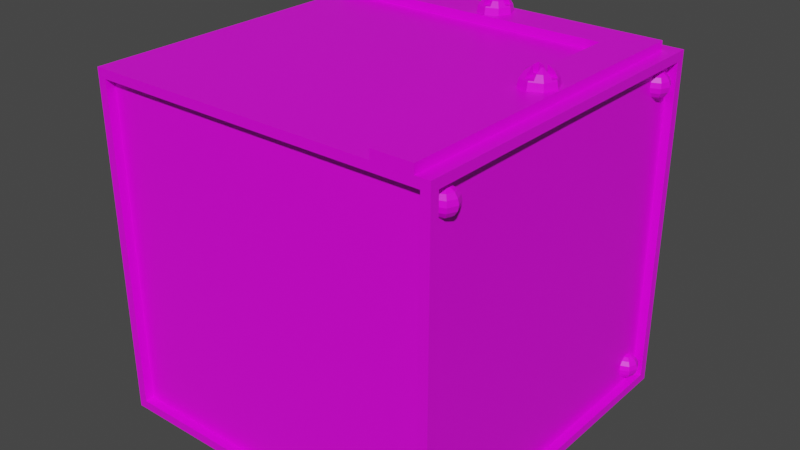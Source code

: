 # Source: machine_tile3.blend  (saved by Blender 3.2.14; exported with 4.5.12 LTS)
import bpy
from mathutils import Matrix  # noqa: F401  (used for matrix-valued properties, if any)

bpy.ops.wm.read_factory_settings(use_empty=True)
scene = bpy.context.scene
scene.name = 'Scene'

# ---- collections
col_collection = bpy.data.collections.new('Collection'); scene.collection.children.link(col_collection)

# ---- images (referenced by path relative to the original .blend; pixels are not part of the script)
import os
ASSET_DIR = os.environ.get("B2B_ASSET_DIR", "")  # directory of the original .blend (textures are referenced by path, not embedded)
HERE = os.path.dirname(os.path.abspath(__file__))  # packed textures are extracted next to this script under _unpacked/

def load_image(name, relpath, width, height, colorspace="sRGB"):
    """Load a texture the original file referenced (path relative to the .blend, or extracted next to this script)."""
    p = next((c for c in (os.path.join(HERE, relpath), os.path.join(ASSET_DIR, relpath)) if relpath and os.path.exists(c)), "")
    if p:
        img = bpy.data.images.load(p, check_existing=True)
        img.name = name
    else:  # same state as the original file: an image datablock whose file is absent (Cycles renders it pink)
        img = bpy.data.images.new(name, width, height)
        img.source = "FILE"
        img.filepath = "//" + (relpath or name)
    img.colorspace_settings.name = colorspace
    return img
img_carry_vault_tex_png = load_image('carry_vault_tex.png', 'carry_vault_tex.png', 1024, 1024, 'sRGB')

# ---- materials (node trees are filled in below, after node groups)
mat_carry_vault_material = bpy.data.materials.new('carry_vault_material')
mat_carry_vault_material.alpha_threshold = 0.0
mat_carry_vault_material.use_transparent_shadow = False
mat_carry_vault_material.line_color = (0.0, 0.0, 0.0, 1.0)

# ---- material node trees
mat_carry_vault_material.use_nodes = True; mat_carry_vault_material.node_tree.nodes.clear()
_N = mat_carry_vault_material.node_tree.nodes; _L = mat_carry_vault_material.node_tree.links
n0 = _N.new('ShaderNodeOutputMaterial'); n0.name = 'Material Output'; n0.location = (300, 300)
n1 = _N.new('ShaderNodeBsdfPrincipled'); n1.name = 'Principled BSDF'; n1.location = (10, 300)
n1.distribution = 'GGX'
n1.subsurface_method = 'RANDOM_WALK_SKIN'
n1.inputs[2].default_value = 0.4
n1.inputs[3].default_value = 1.45
n1.inputs[27].default_value = (0.0, 0.0, 0.0, 1.0)
n1.inputs[28].default_value = 1.0
n2 = _N.new('ShaderNodeTexImage'); n2.name = '画像テクスチャ'; n2.location = (-280, 280)
n2.image = img_carry_vault_tex_png
_L.new(n1.outputs[0], n0.inputs[0])
_L.new(n2.outputs[0], n1.inputs[0])
n0.is_active_output = True

# ---- world
world_world = bpy.data.worlds.new('World'); scene.world = world_world
world_world.use_nodes = True; world_world.node_tree.nodes.clear()
_N = world_world.node_tree.nodes; _L = world_world.node_tree.links
n0 = _N.new('ShaderNodeOutputWorld'); n0.name = 'World Output'; n0.location = (300, 300)
n1 = _N.new('ShaderNodeBackground'); n1.name = 'Background'; n1.location = (10, 300)
n1.inputs[0].default_value = (0.05088, 0.05088, 0.05088, 1.0)
_L.new(n1.outputs[0], n0.inputs[0])
n0.is_active_output = True
world_world.color = (0.05088, 0.05088, 0.05088)
world_world.use_sun_shadow = False
world_world.sun_shadow_jitter_overblur = 0.0

# ---- meshes
me_cube = bpy.data.meshes.new('Cube')
me_cube.from_pydata([(1.0, -1.0, -1.95), (0.0, -1.0, -1.95), (1.0, 0.0, -1.95), (0.0, 0.0, -1.95), (0.7, 0.0, 0.05), (0.7, -0.92, 0.05), (0.0, 0.0, 0.0), (0.7, 0.0, 0.0), (0.0, -0.92, 0.0), (0.7, -0.92, 0.0), (0.92, 0.0, 0.05), (0.92, -0.92, 0.05), (1.0, 0.0, 0.0), (1.0, -1.0, 0.0), (0.0, -1.0, 0.0), (0.92, 0.0, 0.0), (0.92, -0.92, 0.0), (0.0, -1.0, -1.9), (0.0, -1.0, -0.05), (0.95, -1.0, -0.05), (0.95, -1.0, -1.9), (0.0, -0.95, -1.9), (0.0, -0.95, -0.05), (0.95, -0.95, -0.05), (0.95, -0.95, -1.9), (0.95, 0.0, -0.04873), (0.95, -0.95, -0.05127), (0.95, 0.0, -1.9), (0.95, -0.95, -1.9), (1.0, -0.95, -1.9), (1.0, -0.95, -0.05127), (1.0, 0.0, -0.04873), (1.0, 0.0, -1.9), (0.95, -0.8231, -0.08484), (0.95, -0.8003, -0.1001), (0.95, -0.785, -0.123), (0.95, -0.7796, -0.15), (0.95, -0.785, -0.177), (0.95, -0.8003, -0.1999), (0.95, -0.8231, -0.2152), (0.9691, -0.831, -0.08484), (0.9853, -0.8149, -0.1001), (0.9961, -0.8041, -0.123), (0.9999, -0.8003, -0.15), (0.9961, -0.8041, -0.177), (0.9853, -0.8149, -0.1999), (0.9691, -0.831, -0.2152), (0.977, -0.8501, -0.08484), (0.9999, -0.8501, -0.1001), (1.015, -0.8501, -0.123), (1.021, -0.8501, -0.15), (1.015, -0.8501, -0.177), (0.9999, -0.8501, -0.1999), (0.977, -0.8501, -0.2152), (0.9691, -0.8692, -0.08484), (0.9853, -0.8854, -0.1001), (0.9961, -0.8962, -0.123), (0.9999, -0.9, -0.15), (0.9961, -0.8962, -0.177), (0.9853, -0.8854, -0.1999), (0.9691, -0.8692, -0.2152), (0.95, -0.8771, -0.08484), (0.95, -0.9, -0.1001), (0.95, -0.9153, -0.123), (0.95, -0.9207, -0.15), (0.95, -0.9153, -0.177), (0.95, -0.9, -0.1999), (0.95, -0.8771, -0.2152), (0.95, -0.8501, -0.07947), (0.95, -0.8501, -0.2205), (0.95, -0.8501, -0.15), (0.95, -0.823, -1.735), (0.95, -0.8001, -1.75), (0.95, -0.7848, -1.773), (0.95, -0.7795, -1.8), (0.95, -0.7848, -1.827), (0.95, -0.8001, -1.85), (0.95, -0.823, -1.865), (0.9691, -0.8309, -1.735), (0.9853, -0.8147, -1.75), (0.9961, -0.8039, -1.773), (0.9999, -0.8001, -1.8), (0.9961, -0.8039, -1.827), (0.9853, -0.8147, -1.85), (0.9691, -0.8309, -1.865), (0.977, -0.85, -1.735), (0.9999, -0.85, -1.75), (1.015, -0.85, -1.773), (1.021, -0.85, -1.8), (1.015, -0.85, -1.827), (0.9999, -0.85, -1.85), (0.977, -0.85, -1.865), (0.9691, -0.8691, -1.735), (0.9853, -0.8853, -1.75), (0.9961, -0.8961, -1.773), (0.9999, -0.8999, -1.8), (0.9961, -0.8961, -1.827), (0.9853, -0.8853, -1.85), (0.9691, -0.8691, -1.865), (0.95, -0.877, -1.735), (0.95, -0.8999, -1.75), (0.95, -0.9152, -1.773), (0.95, -0.9205, -1.8), (0.95, -0.9152, -1.827), (0.95, -0.8999, -1.85), (0.95, -0.877, -1.865), (0.95, -0.85, -1.729), (0.9309, -0.8691, -1.735), (0.9147, -0.8853, -1.75), (0.9039, -0.8961, -1.773), (0.9001, -0.8999, -1.8), (0.9039, -0.8961, -1.827), (0.9147, -0.8853, -1.85), (0.9309, -0.8691, -1.865), (0.923, -0.85, -1.735), (0.9001, -0.85, -1.75), (0.8848, -0.85, -1.773), (0.8795, -0.85, -1.8), (0.8848, -0.85, -1.827), (0.9001, -0.85, -1.85), (0.923, -0.85, -1.865), (0.95, -0.85, -1.871), (0.9309, -0.8309, -1.735), (0.9147, -0.8147, -1.75), (0.9039, -0.8039, -1.773), (0.9001, -0.8001, -1.8), (0.9039, -0.8039, -1.827), (0.9147, -0.8147, -1.85), (0.9309, -0.8309, -1.865), (-1.0, -1.0, -1.95), (-1.0, 0.0, -1.95), (-1.0, 0.92, 0.05), (-0.92, 0.0, 0.0), (-0.92, -0.92, 0.0), (-0.92, 0.7, 0.0), (-1.0, 0.0, 0.0), (-1.0, -1.0, 0.0), (0.7, -1.0, 0.0), (0.92, -1.0, 0.0), (-0.95, -1.0, -0.05), (-0.95, -1.0, -1.9), (-0.95, -0.95, -0.05), (-0.95, -0.95, -1.9), (-0.95, 0.0, -0.04873), (-0.95, -0.95, -0.05127), (-0.95, 0.0, -1.9), (-0.95, -0.95, -1.9), (-1.0, -0.95, -1.9), (-1.0, -0.95, -0.05127), (-1.0, 0.0, -0.04873), (-1.0, 0.0, -1.9), (1.0, 1.0, -1.95), (0.7878, 0.02305, 0.09454), (0.0, 1.0, -1.95), (0.7878, -0.0217, 0.09454), (0.8326, 0.02305, 0.09454), (0.8099, -0.09266, 0.08858), (0.8326, -0.0217, 0.09454), (0.8099, -0.1003, 0.05034), (0.8099, -0.0003454, 0.05034), (0.8369, -0.02738, 0.1427), (0.8599, -0.05031, 0.121), (0.8752, -0.06562, 0.08858), (0.8806, -0.071, 0.05034), (0.9022, -0.0003453, 0.08858), (0.9098, -0.0003453, 0.05034), (0.8369, 0.02669, 0.1427), (0.8599, 0.04962, 0.121), (0.8752, 0.06493, 0.08858), (0.8806, 0.07031, 0.05034), (0.8099, 0.09197, 0.08858), (0.8099, 0.09958, 0.05034), (0.7829, 0.02669, 0.1427), (0.7599, 0.04962, 0.121), (0.7446, 0.06493, 0.08858), (0.7393, 0.07031, 0.05034), (0.7176, -0.0003453, 0.08858), (0.71, -0.0003453, 0.05034), (0.7829, -0.02738, 0.1427), (0.7599, -0.05031, 0.121), (0.7446, -0.06562, 0.08858), (0.7393, -0.071, 0.05034), (0.0, 0.7, 0.05), (0.7, 0.7, 0.05), (0.0, 0.7, 0.0), (0.7, 0.7, 0.0), (0.0, 0.92, 0.05), (0.92, 0.92, 0.05), (1.0, 1.0, 0.0), (0.0, 1.0, 0.0), (0.0, 0.92, 0.0), (0.92, 0.92, 0.0), (0.8099, -0.08867, 0.09454), (0.8326, -0.06162, 0.121), (0.8326, -0.0793, 0.09454), (0.8326, -0.02921, 0.1427), (0.8326, -0.02299, 0.1439), (0.8326, -0.0217, 0.144), (0.8393, -0.0217, 0.1427), (0.8717, -0.0217, 0.121), (0.8894, -0.0217, 0.09454), (0.8982, -0.0003453, 0.09454), (0.8385, 0.02305, 0.1427), (0.8709, 0.02305, 0.121), (0.8885, 0.02305, 0.09454), (0.8333, 0.02305, 0.1437), (0.8326, 0.06093, 0.121), (0.8326, 0.07861, 0.09454), (0.8099, 0.08798, 0.09454), (0.8326, 0.02851, 0.1427), (0.8326, 0.02305, 0.1437), (0.7878, 0.06115, 0.121), (0.7878, 0.07883, 0.09454), (0.7865, 0.02305, 0.1437), (0.7878, 0.02874, 0.1427), (0.7878, 0.02305, 0.1438), (0.7814, 0.02305, 0.1427), (0.7489, 0.02305, 0.121), (0.7313, 0.02305, 0.09454), (0.7216, -0.0003453, 0.09454), (0.7805, -0.0217, 0.1427), (0.7481, -0.0217, 0.121), (0.7304, -0.0217, 0.09454), (0.7878, -0.02245, 0.144), (0.7878, -0.0217, 0.1441), (0.7878, -0.06184, 0.121), (0.7878, -0.07952, 0.09454), (0.7878, -0.02943, 0.1427), (0.0, 1.0, -1.9), (0.0, 1.0, -0.05), (0.95, 1.0, -0.05), (0.95, 1.0, -1.9), (0.0, 0.95, -1.9), (0.0, 0.95, -0.05), (0.95, 0.95, -0.05), (0.95, 0.95, -1.9), (0.95, 0.95, -0.05127), (0.95, 0.95, -1.9), (1.0, 0.95, -1.9), (1.0, 0.95, -0.05127), (0.877, 0.95, -0.08484), (0.8999, 0.95, -0.1001), (0.9152, 0.95, -0.123), (0.9205, 0.95, -0.15), (0.9152, 0.95, -0.177), (0.8999, 0.95, -0.1999), (0.877, 0.95, -0.2152), (0.8691, 0.9691, -0.08484), (0.8853, 0.9853, -0.1001), (0.8961, 0.9961, -0.123), (0.8999, 0.9999, -0.15), (0.8961, 0.9961, -0.177), (0.8853, 0.9853, -0.1999), (0.8691, 0.9691, -0.2152), (0.85, 0.977, -0.08484), (0.85, 0.9999, -0.1001), (0.85, 1.015, -0.123), (0.85, 1.021, -0.15), (0.85, 1.015, -0.177), (0.85, 0.9999, -0.1999), (0.85, 0.977, -0.2152), (0.85, 0.95, -0.07947), (0.8309, 0.9691, -0.08484), (0.8147, 0.9853, -0.1001), (0.8039, 0.9961, -0.123), (0.8001, 0.9999, -0.15), (0.8039, 0.9961, -0.177), (0.8147, 0.9853, -0.1999), (0.8309, 0.9691, -0.2152), (0.823, 0.95, -0.08484), (0.8001, 0.95, -0.1001), (0.7848, 0.95, -0.123), (0.7795, 0.95, -0.15), (0.7848, 0.95, -0.177), (0.8001, 0.95, -0.1999), (0.823, 0.95, -0.2152), (0.85, 0.95, -0.2205), (0.85, 0.923, -1.735), (0.85, 0.9001, -1.75), (0.85, 0.8848, -1.773), (0.85, 0.8795, -1.8), (0.85, 0.8848, -1.827), (0.85, 0.9001, -1.85), (0.85, 0.923, -1.865), (0.8691, 0.9309, -1.735), (0.8853, 0.9147, -1.75), (0.8961, 0.9039, -1.773), (0.8999, 0.9001, -1.8), (0.8961, 0.9039, -1.827), (0.8853, 0.9147, -1.85), (0.8691, 0.9309, -1.865), (0.877, 0.95, -1.735), (0.8999, 0.95, -1.75), (0.9152, 0.95, -1.773), (0.9205, 0.95, -1.8), (0.9152, 0.95, -1.827), (0.8999, 0.95, -1.85), (0.877, 0.95, -1.865), (0.8691, 0.9691, -1.735), (0.8853, 0.9853, -1.75), (0.8961, 0.9961, -1.773), (0.8999, 0.9999, -1.8), (0.8961, 0.9961, -1.827), (0.8853, 0.9853, -1.85), (0.8691, 0.9691, -1.865), (0.85, 0.977, -1.735), (0.85, 0.9999, -1.75), (0.85, 1.015, -1.773), (0.85, 1.021, -1.8), (0.85, 1.015, -1.827), (0.85, 0.9999, -1.85), (0.85, 0.977, -1.865), (0.85, 0.95, -1.729), (0.8309, 0.9691, -1.735), (0.8147, 0.9853, -1.75), (0.8039, 0.9961, -1.773), (0.8001, 0.9999, -1.8), (0.8039, 0.9961, -1.827), (0.8147, 0.9853, -1.85), (0.8309, 0.9691, -1.865), (0.823, 0.95, -1.735), (0.8001, 0.95, -1.75), (0.7848, 0.95, -1.773), (0.7795, 0.95, -1.8), (0.7848, 0.95, -1.827), (0.8001, 0.95, -1.85), (0.823, 0.95, -1.865), (0.85, 0.95, -1.871), (0.8309, 0.9309, -1.735), (0.8147, 0.9147, -1.75), (0.8039, 0.9039, -1.773), (0.8001, 0.9001, -1.8), (0.8039, 0.9039, -1.827), (0.8147, 0.9147, -1.85), (0.8309, 0.9309, -1.865), (0.95, 0.8231, -0.08484), (0.95, 0.8003, -0.1001), (0.95, 0.785, -0.123), (0.95, 0.7796, -0.15), (0.95, 0.785, -0.177), (0.95, 0.8003, -0.1999), (0.95, 0.8231, -0.2152), (0.9691, 0.831, -0.08484), (0.9853, 0.8149, -0.1001), (0.9961, 0.8041, -0.123), (0.9999, 0.8003, -0.15), (0.9961, 0.8041, -0.177), (0.9853, 0.8149, -0.1999), (0.9691, 0.831, -0.2152), (0.977, 0.8501, -0.08484), (0.9999, 0.8501, -0.1001), (1.015, 0.8501, -0.123), (1.021, 0.8501, -0.15), (1.015, 0.8501, -0.177), (0.9999, 0.8501, -0.1999), (0.977, 0.8501, -0.2152), (0.9691, 0.8692, -0.08484), (0.9853, 0.8854, -0.1001), (0.9961, 0.8962, -0.123), (0.9999, 0.9, -0.15), (0.9961, 0.8962, -0.177), (0.9853, 0.8854, -0.1999), (0.9691, 0.8692, -0.2152), (0.95, 0.8771, -0.08484), (0.95, 0.9, -0.1001), (0.95, 0.9153, -0.123), (0.95, 0.9207, -0.15), (0.95, 0.9153, -0.177), (0.95, 0.9, -0.1999), (0.95, 0.8771, -0.2152), (0.95, 0.8501, -0.07947), (0.95, 0.8501, -0.2205), (0.85, 0.95, -0.15), (0.95, 0.8501, -0.15), (0.95, 0.823, -1.735), (0.95, 0.8001, -1.75), (0.95, 0.7848, -1.773), (0.95, 0.7795, -1.8), (0.95, 0.7848, -1.827), (0.95, 0.8001, -1.85), (0.95, 0.823, -1.865), (0.9691, 0.8309, -1.735), (0.9853, 0.8147, -1.75), (0.9961, 0.8039, -1.773), (0.9999, 0.8001, -1.8), (0.9961, 0.8039, -1.827), (0.9853, 0.8147, -1.85), (0.9691, 0.8309, -1.865), (0.977, 0.85, -1.735), (0.9999, 0.85, -1.75), (1.015, 0.85, -1.773), (1.021, 0.85, -1.8), (1.015, 0.85, -1.827), (0.9999, 0.85, -1.85), (0.977, 0.85, -1.865), (0.9691, 0.8691, -1.735), (0.9853, 0.8853, -1.75), (0.9961, 0.8961, -1.773), (0.9999, 0.8999, -1.8), (0.9961, 0.8961, -1.827), (0.9853, 0.8853, -1.85), (0.9691, 0.8691, -1.865), (0.95, 0.877, -1.735), (0.95, 0.8999, -1.75), (0.95, 0.9152, -1.773), (0.95, 0.9205, -1.8), (0.95, 0.9152, -1.827), (0.95, 0.8999, -1.85), (0.95, 0.877, -1.865), (0.95, 0.85, -1.729), (0.9309, 0.8691, -1.735), (0.9147, 0.8853, -1.75), (0.9039, 0.8961, -1.773), (0.9001, 0.8999, -1.8), (0.9039, 0.8961, -1.827), (0.9147, 0.8853, -1.85), (0.9309, 0.8691, -1.865), (0.923, 0.85, -1.735), (0.9001, 0.85, -1.75), (0.8848, 0.85, -1.773), (0.8795, 0.85, -1.8), (0.8848, 0.85, -1.827), (0.9001, 0.85, -1.85), (0.923, 0.85, -1.865), (0.95, 0.85, -1.871), (0.9309, 0.8309, -1.735), (0.9147, 0.8147, -1.75), (0.9039, 0.8039, -1.773), (0.9001, 0.8001, -1.8), (0.9039, 0.8039, -1.827), (0.9147, 0.8147, -1.85), (0.9309, 0.8309, -1.865), (-1.0, 1.0, -1.95), (0.0222, 0.8331, 0.09454), (0.0222, 0.7883, 0.09454), (-0.02255, 0.8331, 0.09454), (9.022e-05, 0.7173, 0.08858), (-0.02255, 0.7883, 0.09454), (9.022e-05, 0.7097, 0.05034), (9.022e-05, 0.8097, 0.05034), (-0.02695, 0.7826, 0.1427), (-0.04987, 0.7597, 0.121), (-0.06519, 0.7444, 0.08858), (-0.07056, 0.739, 0.05034), (-0.09223, 0.8097, 0.08858), (-0.09983, 0.8097, 0.05034), (-0.02695, 0.8367, 0.1427), (-0.04987, 0.8596, 0.121), (-0.06519, 0.8749, 0.08858), (-0.07056, 0.8803, 0.05034), (9.022e-05, 0.902, 0.08858), (9.022e-05, 0.9096, 0.05034), (0.02713, 0.8367, 0.1427), (0.05005, 0.8596, 0.121), (0.06537, 0.8749, 0.08858), (0.07075, 0.8803, 0.05034), (0.09241, 0.8097, 0.08858), (0.1, 0.8097, 0.05034), (0.02713, 0.7826, 0.1427), (0.05005, 0.7597, 0.121), (0.06537, 0.7444, 0.08858), (0.07075, 0.739, 0.05034), (-0.92, 0.7, 0.05), (-1.0, 0.7, 0.05), (-0.92, 0.92, 0.05), (-1.0, 1.0, 0.0), (-0.92, 0.92, 0.0), (9.022e-05, 0.7213, 0.09454), (-0.02255, 0.7484, 0.121), (-0.02255, 0.7307, 0.09454), (-0.02255, 0.7808, 0.1427), (-0.02255, 0.787, 0.1439), (-0.02255, 0.7883, 0.144), (-0.0293, 0.7883, 0.1427), (-0.06172, 0.7883, 0.121), (-0.07939, 0.7883, 0.09454), (-0.08824, 0.8097, 0.09454), (-0.02846, 0.8331, 0.1427), (-0.06087, 0.8331, 0.121), (-0.07855, 0.8331, 0.09454), (-0.02331, 0.8331, 0.1437), (-0.02255, 0.8709, 0.121), (-0.02255, 0.8886, 0.09454), (9.022e-05, 0.898, 0.09454), (-0.02255, 0.8385, 0.1427), (-0.02255, 0.8331, 0.1437), (0.0222, 0.8712, 0.121), (0.0222, 0.8888, 0.09454), (0.02349, 0.8331, 0.1437), (0.0222, 0.8387, 0.1427), (0.0222, 0.8331, 0.1438), (0.02864, 0.8331, 0.1427), (0.06105, 0.8331, 0.121), (0.07873, 0.8331, 0.09454), (0.08842, 0.8097, 0.09454), (0.02948, 0.7883, 0.1427), (0.0619, 0.7883, 0.121), (0.07957, 0.7883, 0.09454), (0.0222, 0.7875, 0.144), (0.0222, 0.7883, 0.1441), (0.0222, 0.7482, 0.121), (0.0222, 0.7305, 0.09454), (0.0222, 0.7806, 0.1427), (-0.95, 1.0, -0.05), (-0.95, 1.0, -1.9), (-0.95, 0.95, -0.05), (-0.95, 0.95, -1.9), (-0.95, 0.95, -0.05127), (-0.95, 0.95, -1.9), (-1.0, 0.95, -1.9), (-1.0, 0.95, -0.05127), (-0.877, 0.95, -0.08484), (-0.8999, 0.95, -0.1001), (-0.9152, 0.95, -0.123), (-0.9205, 0.95, -0.15), (-0.9152, 0.95, -0.177), (-0.8999, 0.95, -0.1999), (-0.877, 0.95, -0.2152), (-0.8691, 0.9691, -0.08484), (-0.8853, 0.9853, -0.1001), (-0.8961, 0.9961, -0.123), (-0.8999, 0.9999, -0.15), (-0.8961, 0.9961, -0.177), (-0.8853, 0.9853, -0.1999), (-0.8691, 0.9691, -0.2152), (-0.85, 0.977, -0.08484), (-0.85, 0.9999, -0.1001), (-0.85, 1.015, -0.123), (-0.85, 1.021, -0.15), (-0.85, 1.015, -0.177), (-0.85, 0.9999, -0.1999), (-0.85, 0.977, -0.2152), (-0.85, 0.95, -0.07947), (-0.8309, 0.9691, -0.08484), (-0.8147, 0.9853, -0.1001), (-0.8039, 0.9961, -0.123), (-0.8001, 0.9999, -0.15), (-0.8039, 0.9961, -0.177), (-0.8147, 0.9853, -0.1999), (-0.8309, 0.9691, -0.2152), (-0.823, 0.95, -0.08484), (-0.8001, 0.95, -0.1001), (-0.7848, 0.95, -0.123), (-0.7795, 0.95, -0.15), (-0.7848, 0.95, -0.177), (-0.8001, 0.95, -0.1999), (-0.823, 0.95, -0.2152), (-0.85, 0.95, -0.2205), (-0.85, 0.923, -1.735), (-0.85, 0.9001, -1.75), (-0.85, 0.8848, -1.773), (-0.85, 0.8795, -1.8), (-0.85, 0.8848, -1.827), (-0.85, 0.9001, -1.85), (-0.85, 0.923, -1.865), (-0.8691, 0.9309, -1.735), (-0.8853, 0.9147, -1.75), (-0.8961, 0.9039, -1.773), (-0.8999, 0.9001, -1.8), (-0.8961, 0.9039, -1.827), (-0.8853, 0.9147, -1.85), (-0.8691, 0.9309, -1.865), (-0.877, 0.95, -1.735), (-0.8999, 0.95, -1.75), (-0.9152, 0.95, -1.773), (-0.9205, 0.95, -1.8), (-0.9152, 0.95, -1.827), (-0.8999, 0.95, -1.85), (-0.877, 0.95, -1.865), (-0.8691, 0.9691, -1.735), (-0.8853, 0.9853, -1.75), (-0.8961, 0.9961, -1.773), (-0.8999, 0.9999, -1.8), (-0.8961, 0.9961, -1.827), (-0.8853, 0.9853, -1.85), (-0.8691, 0.9691, -1.865), (-0.85, 0.977, -1.735), (-0.85, 0.9999, -1.75), (-0.85, 1.015, -1.773), (-0.85, 1.021, -1.8), (-0.85, 1.015, -1.827), (-0.85, 0.9999, -1.85), (-0.85, 0.977, -1.865), (-0.85, 0.95, -1.729), (-0.8309, 0.9691, -1.735), (-0.8147, 0.9853, -1.75), (-0.8039, 0.9961, -1.773), (-0.8001, 0.9999, -1.8), (-0.8039, 0.9961, -1.827), (-0.8147, 0.9853, -1.85), (-0.8309, 0.9691, -1.865), (-0.823, 0.95, -1.735), (-0.8001, 0.95, -1.75), (-0.7848, 0.95, -1.773), (-0.7795, 0.95, -1.8), (-0.7848, 0.95, -1.827), (-0.8001, 0.95, -1.85), (-0.823, 0.95, -1.865), (-0.85, 0.95, -1.871), (-0.8309, 0.9309, -1.735), (-0.8147, 0.9147, -1.75), (-0.8039, 0.9039, -1.773), (-0.8001, 0.9001, -1.8), (-0.8039, 0.9039, -1.827), (-0.8147, 0.9147, -1.85), (-0.8309, 0.9309, -1.865), (-0.85, 0.95, -0.15), (0.92, -1.0, 0.05), (0.7, -1.0, 0.05), (-1.0, 0.7, 0.0), (-1.0, 0.92, 0.0)], [], [(3, 2, 0, 1), (10, 11, 16, 15), (1, 0, 20, 17), (2, 32, 29, 0), (16, 13, 12, 15), (0, 13, 19, 20), (29, 30, 13, 0), (8, 9, 7, 6), (5, 4, 7, 9), (16, 138, 13), (11, 10, 4, 5), (13, 138, 137, 14, 18, 19), (13, 30, 31, 12), (17, 20, 24, 21), (21, 24, 23, 22), (19, 18, 22, 23), (20, 19, 23, 24), (31, 30, 26, 25), (30, 29, 28, 26), (25, 26, 28, 27), (29, 32, 27, 28), (38, 37, 44, 45), (36, 35, 42, 43), (34, 33, 40, 41), (39, 38, 45, 46), (37, 36, 43, 44), (35, 34, 41, 42), (33, 68, 40), (69, 39, 46), (46, 45, 52, 53), (44, 43, 50, 51), (42, 41, 48, 49), (40, 68, 47), (69, 46, 53), (45, 44, 51, 52), (43, 42, 49, 50), (41, 40, 47, 48), (49, 48, 55, 56), (47, 68, 54), (69, 53, 60), (52, 51, 58, 59), (50, 49, 56, 57), (48, 47, 54, 55), (53, 52, 59, 60), (51, 50, 57, 58), (69, 60, 67), (59, 58, 65, 66), (57, 56, 63, 64), (55, 54, 61, 62), (60, 59, 66, 67), (58, 57, 64, 65), (56, 55, 62, 63), (54, 68, 61), (35, 36, 70), (65, 64, 70), (36, 37, 70), (64, 63, 70), (62, 61, 70), (68, 33, 70), (63, 62, 70), (61, 68, 70), (33, 34, 70), (38, 39, 70), (69, 67, 70), (66, 65, 70), (37, 38, 70), (39, 69, 70), (67, 66, 70), (34, 35, 70), (76, 75, 82, 83), (74, 73, 80, 81), (72, 71, 78, 79), (77, 76, 83, 84), (75, 74, 81, 82), (73, 72, 79, 80), (71, 106, 78), (121, 77, 84), (84, 83, 90, 91), (82, 81, 88, 89), (80, 79, 86, 87), (78, 106, 85), (121, 84, 91), (83, 82, 89, 90), (81, 80, 87, 88), (79, 78, 85, 86), (87, 86, 93, 94), (85, 106, 92), (121, 91, 98), (90, 89, 96, 97), (88, 87, 94, 95), (86, 85, 92, 93), (91, 90, 97, 98), (89, 88, 95, 96), (121, 98, 105), (97, 96, 103, 104), (95, 94, 101, 102), (93, 92, 99, 100), (98, 97, 104, 105), (96, 95, 102, 103), (94, 93, 100, 101), (92, 106, 99), (100, 99, 107, 108), (105, 104, 112, 113), (103, 102, 110, 111), (101, 100, 108, 109), (99, 106, 107), (121, 105, 113), (104, 103, 111, 112), (102, 101, 109, 110), (113, 112, 119, 120), (111, 110, 117, 118), (109, 108, 115, 116), (107, 106, 114), (121, 113, 120), (112, 111, 118, 119), (110, 109, 116, 117), (108, 107, 114, 115), (114, 106, 122), (121, 120, 128), (119, 118, 126, 127), (117, 116, 124, 125), (115, 114, 122, 123), (120, 119, 127, 128), (118, 117, 125, 126), (116, 115, 123, 124), (127, 126, 75, 76), (125, 124, 73, 74), (123, 122, 71, 72), (128, 127, 76, 77), (126, 125, 74, 75), (124, 123, 72, 73), (122, 106, 71), (121, 128, 77), (3, 1, 129, 130), (137, 9, 8, 14), (1, 17, 140, 129), (130, 129, 147, 150), (133, 132, 135, 136), (129, 140, 139, 136), (147, 129, 136, 148), (8, 6, 132, 133), (187, 186, 182, 183), (136, 14, 8, 133), (136, 139, 18, 14), (136, 135, 149, 148), (17, 21, 142, 140), (21, 22, 141, 142), (139, 141, 22, 18), (140, 142, 141, 139), (149, 143, 144, 148), (148, 144, 146, 147), (143, 145, 146, 144), (147, 146, 145, 150), (3, 153, 151, 2), (10, 15, 191, 187), (175, 159, 177), (161, 193, 194, 192, 156, 162), (195, 160, 196), (181, 159, 158), (158, 163, 162, 156), (195, 193, 161, 160), (198, 197, 196, 160), (177, 159, 181), (163, 165, 164, 162), (199, 198, 160, 161), (163, 159, 165), (201, 200, 199, 161, 162, 164), (165, 169, 168, 164), (202, 203, 167, 166), (167, 203, 204, 201, 164, 168), (166, 205, 202), (153, 228, 231, 151), (208, 207, 206, 167, 168, 170), (166, 209, 210, 205), (169, 171, 170, 168), (206, 209, 166, 167), (171, 159, 175), (173, 211, 212, 208, 170, 174), (213, 215, 214, 172), (158, 159, 163), (171, 175, 174, 170), (172, 214, 211, 173), (2, 151, 238, 32), (175, 177, 176, 174), (173, 217, 216, 172), (165, 159, 169), (176, 219, 218, 217, 173, 174), (172, 216, 213), (177, 181, 180, 176), (220, 221, 179, 178), (169, 159, 171), (179, 221, 222, 219, 176, 180), (178, 223, 224, 220), (191, 15, 12, 188), (151, 231, 230, 188), (156, 192, 226, 225, 179, 180), (178, 227, 223), (238, 151, 188, 239), (181, 158, 156, 180), (179, 225, 227, 178), (182, 184, 185, 183), (184, 6, 7, 185), (183, 185, 7, 4), (10, 187, 183, 4), (188, 189, 190, 191), (187, 191, 190, 186), (188, 230, 229, 189), (188, 12, 31, 239), (196, 197, 157, 194, 193, 195), (154, 157, 155, 152), (219, 222, 154, 152, 218), (220, 224, 154, 222, 221), (152, 215, 213, 216, 217, 218), (197, 198, 199, 200, 157), (202, 205, 210, 155, 204, 203), (201, 204, 155, 157, 200), (226, 192, 194, 157, 154), (224, 223, 227, 225, 226, 154), (209, 206, 207, 155, 210), (212, 211, 214, 215, 152), (208, 212, 152, 155, 207), (228, 232, 235, 231), (232, 233, 234, 235), (230, 234, 233, 229), (231, 235, 234, 230), (31, 25, 236, 239), (239, 236, 237, 238), (25, 27, 237, 236), (238, 237, 27, 32), (242, 249, 248, 241), (240, 247, 261), (276, 253, 246), (245, 252, 251, 244), (243, 250, 249, 242), (241, 248, 247, 240), (246, 253, 252, 245), (244, 251, 250, 243), (276, 260, 253), (252, 259, 258, 251), (250, 257, 256, 249), (248, 255, 254, 247), (253, 260, 259, 252), (251, 258, 257, 250), (249, 256, 255, 248), (247, 254, 261), (255, 263, 262, 254), (260, 268, 267, 259), (258, 266, 265, 257), (256, 264, 263, 255), (254, 262, 261), (276, 268, 260), (259, 267, 266, 258), (257, 265, 264, 256), (268, 275, 274, 267), (266, 273, 272, 265), (264, 271, 270, 263), (262, 269, 261), (276, 275, 268), (267, 274, 273, 266), (265, 272, 271, 264), (263, 270, 269, 262), (240, 372, 241), (282, 289, 288, 281), (280, 287, 286, 279), (278, 285, 284, 277), (283, 290, 289, 282), (281, 288, 287, 280), (279, 286, 285, 278), (277, 284, 312), (327, 290, 283), (290, 297, 296, 289), (288, 295, 294, 287), (286, 293, 292, 285), (284, 291, 312), (327, 297, 290), (289, 296, 295, 288), (287, 294, 293, 286), (285, 292, 291, 284), (293, 300, 299, 292), (291, 298, 312), (327, 304, 297), (296, 303, 302, 295), (294, 301, 300, 293), (292, 299, 298, 291), (297, 304, 303, 296), (295, 302, 301, 294), (327, 311, 304), (303, 310, 309, 302), (301, 308, 307, 300), (299, 306, 305, 298), (304, 311, 310, 303), (302, 309, 308, 301), (300, 307, 306, 299), (298, 305, 312), (306, 314, 313, 305), (311, 319, 318, 310), (309, 317, 316, 308), (307, 315, 314, 306), (305, 313, 312), (327, 319, 311), (310, 318, 317, 309), (308, 316, 315, 307), (319, 326, 325, 318), (317, 324, 323, 316), (315, 322, 321, 314), (313, 320, 312), (327, 326, 319), (318, 325, 324, 317), (316, 323, 322, 315), (314, 321, 320, 313), (320, 328, 312), (327, 334, 326), (325, 333, 332, 324), (323, 331, 330, 322), (321, 329, 328, 320), (326, 334, 333, 325), (324, 332, 331, 323), (322, 330, 329, 321), (333, 282, 281, 332), (331, 280, 279, 330), (329, 278, 277, 328), (334, 283, 282, 333), (332, 281, 280, 331), (330, 279, 278, 329), (328, 277, 312), (327, 283, 334), (340, 347, 346, 339), (338, 345, 344, 337), (336, 343, 342, 335), (341, 348, 347, 340), (339, 346, 345, 338), (337, 344, 343, 336), (335, 342, 370), (371, 348, 341), (348, 355, 354, 347), (346, 353, 352, 345), (344, 351, 350, 343), (342, 349, 370), (371, 355, 348), (347, 354, 353, 346), (345, 352, 351, 344), (343, 350, 349, 342), (351, 358, 357, 350), (349, 356, 370), (371, 362, 355), (354, 361, 360, 353), (352, 359, 358, 351), (350, 357, 356, 349), (355, 362, 361, 354), (353, 360, 359, 352), (371, 369, 362), (361, 368, 367, 360), (359, 366, 365, 358), (357, 364, 363, 356), (362, 369, 368, 361), (360, 367, 366, 359), (358, 365, 364, 357), (356, 363, 370), (271, 372, 270), (242, 372, 243), (246, 372, 276), (273, 372, 272), (269, 372, 261), (337, 373, 338), (244, 372, 245), (275, 372, 274), (243, 372, 244), (276, 372, 275), (272, 372, 271), (261, 372, 240), (367, 373, 366), (245, 372, 246), (274, 372, 273), (270, 372, 269), (338, 373, 339), (366, 373, 365), (364, 373, 363), (370, 373, 335), (241, 372, 242), (365, 373, 364), (363, 373, 370), (335, 373, 336), (340, 373, 341), (371, 373, 369), (368, 373, 367), (339, 373, 340), (341, 373, 371), (369, 373, 368), (336, 373, 337), (379, 386, 385, 378), (377, 384, 383, 376), (375, 382, 381, 374), (380, 387, 386, 379), (378, 385, 384, 377), (376, 383, 382, 375), (374, 381, 409), (424, 387, 380), (387, 394, 393, 386), (385, 392, 391, 384), (383, 390, 389, 382), (381, 388, 409), (424, 394, 387), (386, 393, 392, 385), (384, 391, 390, 383), (382, 389, 388, 381), (390, 397, 396, 389), (388, 395, 409), (424, 401, 394), (393, 400, 399, 392), (391, 398, 397, 390), (389, 396, 395, 388), (394, 401, 400, 393), (392, 399, 398, 391), (424, 408, 401), (400, 407, 406, 399), (398, 405, 404, 397), (396, 403, 402, 395), (401, 408, 407, 400), (399, 406, 405, 398), (397, 404, 403, 396), (395, 402, 409), (403, 411, 410, 402), (408, 416, 415, 407), (406, 414, 413, 405), (404, 412, 411, 403), (402, 410, 409), (424, 416, 408), (407, 415, 414, 406), (405, 413, 412, 404), (416, 423, 422, 415), (414, 421, 420, 413), (412, 419, 418, 411), (410, 417, 409), (424, 423, 416), (415, 422, 421, 414), (413, 420, 419, 412), (411, 418, 417, 410), (417, 425, 409), (424, 431, 423), (422, 430, 429, 421), (420, 428, 427, 419), (418, 426, 425, 417), (423, 431, 430, 422), (421, 429, 428, 420), (419, 427, 426, 418), (430, 379, 378, 429), (428, 377, 376, 427), (426, 375, 374, 425), (431, 380, 379, 430), (429, 378, 377, 428), (427, 376, 375, 426), (425, 374, 409), (424, 380, 431), (3, 130, 432, 153), (186, 464, 462, 182), (455, 457, 439), (441, 442, 436, 467, 469, 468), (470, 471, 440), (461, 438, 439), (438, 436, 442, 443), (470, 440, 441, 468), (473, 440, 471, 472), (457, 461, 439), (443, 442, 444, 445), (474, 441, 440, 473), (443, 445, 439), (476, 444, 442, 441, 474, 475), (445, 444, 448, 449), (477, 446, 447, 478), (447, 448, 444, 476, 479, 478), (446, 477, 480), (153, 432, 504, 228), (483, 450, 448, 447, 481, 482), (446, 480, 485, 484), (449, 448, 450, 451), (481, 447, 446, 484), (451, 455, 439), (453, 454, 450, 483, 487, 486), (488, 452, 489, 490), (438, 443, 439), (451, 450, 454, 455), (452, 453, 486, 489), (130, 150, 509, 432), (455, 454, 456, 457), (453, 452, 491, 492), (445, 449, 439), (456, 454, 453, 492, 493, 494), (452, 488, 491), (457, 456, 460, 461), (495, 458, 459, 496), (449, 451, 439), (459, 460, 456, 494, 497, 496), (458, 495, 499, 498), (466, 465, 610), (432, 465, 503, 504), (436, 460, 459, 500, 501, 467), (458, 498, 502), (509, 510, 465, 432), (461, 460, 436, 438), (459, 458, 502, 500), (182, 462, 134, 184), (184, 134, 132, 6), (609, 134, 462, 463), (610, 131, 464, 466), (465, 466, 190, 189), (464, 186, 190, 466), (465, 189, 229, 503), (465, 510, 149, 135, 609, 610), (471, 470, 468, 469, 437, 472), (434, 433, 435, 437), (494, 493, 433, 434, 497), (495, 496, 497, 434, 499), (433, 493, 492, 491, 488, 490), (472, 437, 475, 474, 473), (477, 478, 479, 435, 485, 480), (476, 475, 437, 435, 479), (501, 434, 437, 469, 467), (499, 434, 501, 500, 502, 498), (484, 485, 435, 482, 481), (487, 433, 490, 489, 486), (483, 482, 435, 433, 487), (228, 504, 506, 232), (232, 506, 505, 233), (503, 229, 233, 505), (504, 503, 505, 506), (149, 510, 507, 143), (510, 509, 508, 507), (143, 507, 508, 145), (509, 150, 145, 508), (513, 512, 519, 520), (511, 532, 518), (547, 517, 524), (516, 515, 522, 523), (514, 513, 520, 521), (512, 511, 518, 519), (517, 516, 523, 524), (515, 514, 521, 522), (547, 524, 531), (523, 522, 529, 530), (521, 520, 527, 528), (519, 518, 525, 526), (524, 523, 530, 531), (522, 521, 528, 529), (520, 519, 526, 527), (518, 532, 525), (526, 525, 533, 534), (531, 530, 538, 539), (529, 528, 536, 537), (527, 526, 534, 535), (525, 532, 533), (547, 531, 539), (530, 529, 537, 538), (528, 527, 535, 536), (539, 538, 545, 546), (537, 536, 543, 544), (535, 534, 541, 542), (533, 532, 540), (547, 539, 546), (538, 537, 544, 545), (536, 535, 542, 543), (534, 533, 540, 541), (511, 512, 606), (553, 552, 559, 560), (551, 550, 557, 558), (549, 548, 555, 556), (554, 553, 560, 561), (552, 551, 558, 559), (550, 549, 556, 557), (548, 583, 555), (598, 554, 561), (561, 560, 567, 568), (559, 558, 565, 566), (557, 556, 563, 564), (555, 583, 562), (598, 561, 568), (560, 559, 566, 567), (558, 557, 564, 565), (556, 555, 562, 563), (564, 563, 570, 571), (562, 583, 569), (598, 568, 575), (567, 566, 573, 574), (565, 564, 571, 572), (563, 562, 569, 570), (568, 567, 574, 575), (566, 565, 572, 573), (598, 575, 582), (574, 573, 580, 581), (572, 571, 578, 579), (570, 569, 576, 577), (575, 574, 581, 582), (573, 572, 579, 580), (571, 570, 577, 578), (569, 583, 576), (577, 576, 584, 585), (582, 581, 589, 590), (580, 579, 587, 588), (578, 577, 585, 586), (576, 583, 584), (598, 582, 590), (581, 580, 588, 589), (579, 578, 586, 587), (590, 589, 596, 597), (588, 587, 594, 595), (586, 585, 592, 593), (584, 583, 591), (598, 590, 597), (589, 588, 595, 596), (587, 586, 593, 594), (585, 584, 591, 592), (591, 583, 599), (598, 597, 605), (596, 595, 603, 604), (594, 593, 601, 602), (592, 591, 599, 600), (597, 596, 604, 605), (595, 594, 602, 603), (593, 592, 600, 601), (604, 603, 552, 553), (602, 601, 550, 551), (600, 599, 548, 549), (605, 604, 553, 554), (603, 602, 551, 552), (601, 600, 549, 550), (599, 583, 548), (598, 605, 554), (542, 541, 606), (513, 514, 606), (517, 547, 606), (544, 543, 606), (540, 532, 606), (515, 516, 606), (546, 545, 606), (514, 515, 606), (547, 546, 606), (543, 542, 606), (532, 511, 606), (516, 517, 606), (545, 544, 606), (541, 540, 606), (512, 513, 606), (138, 16, 11, 607), (607, 11, 5, 608), (138, 607, 608, 137), (5, 9, 137, 608), (131, 463, 462, 464), (610, 609, 463, 131), (134, 609, 135, 132)])
_uv = me_cube.uv_layers.new(name='UVMap')
_uv.uv.foreach_set('vector', [0.02275, 0.9831, 0.02142, 0.9816, 0.02301, 0.9806, 0.02416, 0.982, 0.03608, 0.9143, 0.0291, 0.9168, 0.02896, 0.9164, 0.03593, 0.9139, 0.02416, 0.982, 0.02301, 0.9806, 0.02316, 0.9806, 0.02422, 0.9819, 0.02142, 0.9816, 0.02136, 0.9816, 0.02288, 0.9805, 0.02301, 0.9806, 0.02415, 0.9742, 0.02427, 0.9749, 0.01615, 0.9752, 0.01557, 0.9745, 0.02301, 0.9806, 0.02442, 0.975, 0.02456, 0.9751, 0.02316, 0.9806, 0.02288, 0.9805, 0.02394, 0.9753, 0.02427, 0.975, 0.02301, 0.9806, 0.02975, 0.9791, 0.02671, 0.9758, 0.04258, 0.9761, 0.03875, 0.9839, 0.02972, 0.9185, 0.03662, 0.9158, 0.03676, 0.9162, 0.02986, 0.9188, 0.02415, 0.9742, 0.02485, 0.9748, 0.02427, 0.9749, 0.0291, 0.9168, 0.03608, 0.9143, 0.03662, 0.9158, 0.02972, 0.9185, 0.02427, 0.9749, 0.02485, 0.9748, 0.02627, 0.9762, 0.0293, 0.9792, 0.02904, 0.9793, 0.02456, 0.9751, 0.02427, 0.9749, 0.02393, 0.9752, 0.01646, 0.9755, 0.01615, 0.9752, 0.02422, 0.9819, 0.02316, 0.9806, 0.02327, 0.9806, 0.02427, 0.9819, 0.01958, 0.9116, 0.01855, 0.9102, 0.01998, 0.9051, 0.02408, 0.9091, 0.02456, 0.9751, 0.02904, 0.9793, 0.02867, 0.9794, 0.02467, 0.9755, 0.02316, 0.9806, 0.02456, 0.9751, 0.02467, 0.9755, 0.02327, 0.9806, 0.01646, 0.9755, 0.02393, 0.9752, 0.02373, 0.9755, 0.01675, 0.9759, 0.02394, 0.9753, 0.02288, 0.9805, 0.02277, 0.9805, 0.02373, 0.9755, 0.01187, 0.9054, 0.01902, 0.9051, 0.01804, 0.9102, 0.01651, 0.9112, 0.02288, 0.9805, 0.02136, 0.9816, 0.02128, 0.9815, 0.02277, 0.9805, 0.02036, 0.8339, 0.02061, 0.8336, 0.02083, 0.8341, 0.0206, 0.8342, 0.02091, 0.8335, 0.02124, 0.8335, 0.02131, 0.834, 0.02107, 0.834, 0.02158, 0.8335, 0.02189, 0.8337, 0.02183, 0.8339, 0.02155, 0.8339, 0.0202, 0.8342, 0.02036, 0.8339, 0.0206, 0.8342, 0.02037, 0.8343, 0.02061, 0.8336, 0.02091, 0.8335, 0.02107, 0.834, 0.02083, 0.8341, 0.02124, 0.8335, 0.02158, 0.8335, 0.02155, 0.8339, 0.02131, 0.834, 0.02189, 0.8337, 0.02215, 0.8339, 0.02183, 0.8339, 0.02011, 0.8345, 0.0202, 0.8342, 0.02037, 0.8343, 0.02037, 0.8343, 0.0206, 0.8342, 0.02066, 0.8345, 0.02041, 0.8345, 0.02083, 0.8341, 0.02107, 0.834, 0.02122, 0.8346, 0.02092, 0.8346, 0.02131, 0.834, 0.02155, 0.8339, 0.02169, 0.8343, 0.02147, 0.8344, 0.02183, 0.8339, 0.02215, 0.8339, 0.0219, 0.8341, 0.02011, 0.8345, 0.02037, 0.8343, 0.02041, 0.8345, 0.0206, 0.8342, 0.02083, 0.8341, 0.02092, 0.8346, 0.02066, 0.8345, 0.02107, 0.834, 0.02131, 0.834, 0.02147, 0.8344, 0.02122, 0.8346, 0.02155, 0.8339, 0.02183, 0.8339, 0.0219, 0.8341, 0.02169, 0.8343, 0.02147, 0.8344, 0.02169, 0.8343, 0.02197, 0.8345, 0.02185, 0.8347, 0.0219, 0.8341, 0.02215, 0.8339, 0.02207, 0.8342, 0.02011, 0.8345, 0.02041, 0.8345, 0.02033, 0.8347, 0.02066, 0.8345, 0.02092, 0.8346, 0.02078, 0.835, 0.02055, 0.8349, 0.02122, 0.8346, 0.02147, 0.8344, 0.02185, 0.8347, 0.02168, 0.835, 0.02169, 0.8343, 0.0219, 0.8341, 0.02207, 0.8342, 0.02197, 0.8345, 0.02041, 0.8345, 0.02066, 0.8345, 0.02055, 0.8349, 0.02033, 0.8347, 0.02092, 0.8346, 0.02122, 0.8346, 0.02103, 0.8352, 0.02078, 0.835, 0.02011, 0.8345, 0.02033, 0.8347, 0.02013, 0.8348, 0.02055, 0.8349, 0.02078, 0.835, 0.02043, 0.8354, 0.02025, 0.8351, 0.02168, 0.835, 0.02185, 0.8347, 0.02239, 0.8349, 0.02231, 0.8352, 0.02197, 0.8345, 0.02207, 0.8342, 0.02231, 0.8342, 0.0224, 0.8346, 0.02033, 0.8347, 0.02055, 0.8349, 0.02025, 0.8351, 0.02013, 0.8348, 0.02078, 0.835, 0.02103, 0.8352, 0.02065, 0.8356, 0.02043, 0.8354, 0.02185, 0.8347, 0.02197, 0.8345, 0.0224, 0.8346, 0.02239, 0.8349, 0.02207, 0.8342, 0.02215, 0.8339, 0.02231, 0.8342, 0.02124, 0.8335, 0.02091, 0.8335, 0.02098, 0.8326, 0.02043, 0.8354, 0.02065, 0.8356, 0.02001, 0.8361, 0.02091, 0.8335, 0.02061, 0.8336, 0.02039, 0.8328, 0.02231, 0.8352, 0.02239, 0.8349, 0.02319, 0.8353, 0.0224, 0.8346, 0.02231, 0.8342, 0.0232, 0.8342, 0.02215, 0.8339, 0.02189, 0.8337, 0.02264, 0.8331, 0.02239, 0.8349, 0.0224, 0.8346, 0.02326, 0.8348, 0.02231, 0.8342, 0.02215, 0.8339, 0.02302, 0.8337, 0.02189, 0.8337, 0.02158, 0.8335, 0.02212, 0.8328, 0.02036, 0.8339, 0.0202, 0.8342, 0.01953, 0.8336, 0.02011, 0.8345, 0.02013, 0.8348, 0.01926, 0.8347, 0.02025, 0.8351, 0.02043, 0.8354, 0.01968, 0.8357, 0.02061, 0.8336, 0.02036, 0.8339, 0.01993, 0.8331, 0.0202, 0.8342, 0.02011, 0.8345, 0.01933, 0.8341, 0.02013, 0.8348, 0.02025, 0.8351, 0.01941, 0.8353, 0.02158, 0.8335, 0.02124, 0.8335, 0.02153, 0.8326, 0.02151, 0.8371, 0.02147, 0.8371, 0.02155, 0.837, 0.02158, 0.8371, 0.02143, 0.8371, 0.02139, 0.837, 0.02142, 0.8369, 0.0215, 0.837, 0.02134, 0.837, 0.02129, 0.837, 0.02127, 0.837, 0.02134, 0.8369, 0.02154, 0.8372, 0.02151, 0.8371, 0.02158, 0.8371, 0.02158, 0.8372, 0.02147, 0.8371, 0.02143, 0.8371, 0.0215, 0.837, 0.02155, 0.837, 0.02139, 0.837, 0.02134, 0.837, 0.02134, 0.8369, 0.02142, 0.8369, 0.02129, 0.837, 0.02122, 0.837, 0.02127, 0.837, 0.02157, 0.8372, 0.02154, 0.8372, 0.02158, 0.8372, 0.02158, 0.8372, 0.02158, 0.8371, 0.02171, 0.8371, 0.02164, 0.8372, 0.02155, 0.837, 0.0215, 0.837, 0.02229, 0.8356, 0.02186, 0.8369, 0.02142, 0.8369, 0.02134, 0.8369, 0.02123, 0.8368, 0.02134, 0.8365, 0.02127, 0.837, 0.02122, 0.837, 0.02121, 0.8369, 0.02157, 0.8372, 0.02158, 0.8372, 0.02164, 0.8372, 0.02158, 0.8371, 0.02155, 0.837, 0.02186, 0.8369, 0.02171, 0.8371, 0.0215, 0.837, 0.02142, 0.8369, 0.02134, 0.8365, 0.02229, 0.8356, 0.02134, 0.8369, 0.02127, 0.837, 0.02121, 0.8369, 0.02123, 0.8368, 0.02134, 0.8365, 0.02123, 0.8368, 0.02102, 0.8369, 0.0207, 0.8368, 0.02121, 0.8369, 0.02122, 0.837, 0.02114, 0.837, 0.02157, 0.8372, 0.02164, 0.8372, 0.02164, 0.8373, 0.02171, 0.8371, 0.02186, 0.8369, 0.02207, 0.8375, 0.02177, 0.8373, 0.02229, 0.8356, 0.02134, 0.8365, 0.0207, 0.8368, 0.01962, 0.8362, 0.02123, 0.8368, 0.02121, 0.8369, 0.02114, 0.837, 0.02102, 0.8369, 0.02164, 0.8372, 0.02171, 0.8371, 0.02177, 0.8373, 0.02164, 0.8373, 0.02186, 0.8369, 0.02229, 0.8356, 0.02313, 0.8381, 0.02207, 0.8375, 0.02157, 0.8372, 0.02164, 0.8373, 0.02158, 0.8373, 0.02177, 0.8373, 0.02207, 0.8375, 0.02145, 0.8377, 0.02156, 0.8375, 0.01962, 0.8362, 0.0207, 0.8368, 0.02092, 0.8373, 0.02051, 0.8387, 0.02102, 0.8369, 0.02114, 0.837, 0.02115, 0.8371, 0.02105, 0.8371, 0.02164, 0.8373, 0.02177, 0.8373, 0.02156, 0.8375, 0.02158, 0.8373, 0.02207, 0.8375, 0.02313, 0.8381, 0.02051, 0.8387, 0.02145, 0.8377, 0.0207, 0.8368, 0.02102, 0.8369, 0.02105, 0.8371, 0.02092, 0.8373, 0.02114, 0.837, 0.02122, 0.837, 0.02115, 0.8371, 0.02105, 0.8371, 0.02115, 0.8371, 0.02121, 0.8371, 0.02121, 0.8372, 0.02158, 0.8373, 0.02156, 0.8375, 0.02145, 0.8373, 0.02151, 0.8373, 0.02145, 0.8377, 0.02051, 0.8387, 0.02128, 0.8373, 0.02136, 0.8373, 0.02092, 0.8373, 0.02105, 0.8371, 0.02121, 0.8372, 0.02123, 0.8372, 0.02115, 0.8371, 0.02122, 0.837, 0.02121, 0.8371, 0.02157, 0.8372, 0.02158, 0.8373, 0.02151, 0.8373, 0.02156, 0.8375, 0.02145, 0.8377, 0.02136, 0.8373, 0.02145, 0.8373, 0.02051, 0.8387, 0.02092, 0.8373, 0.02123, 0.8372, 0.02128, 0.8373, 0.02151, 0.8373, 0.02145, 0.8373, 0.02144, 0.8372, 0.0215, 0.8372, 0.02136, 0.8373, 0.02128, 0.8373, 0.02135, 0.8372, 0.02139, 0.8372, 0.02123, 0.8372, 0.02121, 0.8372, 0.02128, 0.8371, 0.02131, 0.8372, 0.02121, 0.8371, 0.02122, 0.837, 0.02125, 0.8371, 0.02157, 0.8372, 0.02151, 0.8373, 0.0215, 0.8372, 0.02145, 0.8373, 0.02136, 0.8373, 0.02139, 0.8372, 0.02144, 0.8372, 0.02128, 0.8373, 0.02123, 0.8372, 0.02131, 0.8372, 0.02135, 0.8372, 0.02121, 0.8372, 0.02121, 0.8371, 0.02125, 0.8371, 0.02128, 0.8371, 0.02125, 0.8371, 0.02122, 0.837, 0.02128, 0.8371, 0.02157, 0.8372, 0.0215, 0.8372, 0.02151, 0.8372, 0.02144, 0.8372, 0.02139, 0.8372, 0.02143, 0.8372, 0.02146, 0.8372, 0.02135, 0.8372, 0.02131, 0.8372, 0.02136, 0.8371, 0.02139, 0.8371, 0.02128, 0.8371, 0.02125, 0.8371, 0.02128, 0.8371, 0.02132, 0.8371, 0.0215, 0.8372, 0.02144, 0.8372, 0.02146, 0.8372, 0.02151, 0.8372, 0.02139, 0.8372, 0.02135, 0.8372, 0.02139, 0.8371, 0.02143, 0.8372, 0.02131, 0.8372, 0.02128, 0.8371, 0.02132, 0.8371, 0.02136, 0.8371, 0.02146, 0.8372, 0.02143, 0.8372, 0.02147, 0.8371, 0.02151, 0.8371, 0.02139, 0.8371, 0.02136, 0.8371, 0.02139, 0.837, 0.02143, 0.8371, 0.02132, 0.8371, 0.02128, 0.8371, 0.02129, 0.837, 0.02134, 0.837, 0.02151, 0.8372, 0.02146, 0.8372, 0.02151, 0.8371, 0.02154, 0.8372, 0.02143, 0.8372, 0.02139, 0.8371, 0.02143, 0.8371, 0.02147, 0.8371, 0.02136, 0.8371, 0.02132, 0.8371, 0.02134, 0.837, 0.02139, 0.837, 0.02128, 0.8371, 0.02122, 0.837, 0.02129, 0.837, 0.02157, 0.8372, 0.02151, 0.8372, 0.02154, 0.8372, 0.02275, 0.9831, 0.02416, 0.982, 0.02501, 0.9832, 0.02407, 0.9844, 0.02627, 0.9762, 0.02671, 0.9758, 0.02975, 0.9791, 0.0293, 0.9792, 0.02416, 0.982, 0.02422, 0.9819, 0.02505, 0.9831, 0.02501, 0.9832, 0.02407, 0.9844, 0.02501, 0.9832, 0.02503, 0.9833, 0.02412, 0.9844, 0.02807, 0.9834, 0.0288, 0.9872, 0.02842, 0.9871, 0.02773, 0.9833, 0.02501, 0.9832, 0.02505, 0.9831, 0.02766, 0.9832, 0.02769, 0.9833, 0.02503, 0.9833, 0.02502, 0.9832, 0.02773, 0.9833, 0.02762, 0.9835, 0.02975, 0.9791, 0.03875, 0.9839, 0.0288, 0.9872, 0.02807, 0.9834, 0.04204, 0.912, 0.04795, 0.9143, 0.04749, 0.9156, 0.04206, 0.914, 0.02773, 0.9833, 0.0293, 0.9792, 0.02975, 0.9791, 0.02807, 0.9834, 0.02773, 0.9833, 0.02766, 0.9832, 0.02904, 0.9793, 0.0293, 0.9792, 0.02773, 0.9833, 0.02842, 0.9871, 0.02821, 0.987, 0.02762, 0.9835, 0.02422, 0.9819, 0.02427, 0.9819, 0.02509, 0.983, 0.02505, 0.9831, 0.01958, 0.9116, 0.02408, 0.9091, 0.02296, 0.9128, 0.02041, 0.9128, 0.02766, 0.9832, 0.02758, 0.9831, 0.02867, 0.9794, 0.02904, 0.9793, 0.02505, 0.9831, 0.02509, 0.983, 0.02758, 0.9831, 0.02766, 0.9832, 0.02821, 0.987, 0.028, 0.9869, 0.02753, 0.9835, 0.02762, 0.9835, 0.02762, 0.9835, 0.02753, 0.9835, 0.02506, 0.9834, 0.02503, 0.9833, 0.02339, 0.9168, 0.01951, 0.9143, 0.02038, 0.9131, 0.02291, 0.9133, 0.02503, 0.9833, 0.02506, 0.9834, 0.02421, 0.9845, 0.02412, 0.9844, 0.02275, 0.9831, 0.02121, 0.9846, 0.02001, 0.9831, 0.02142, 0.9816, 0.03608, 0.9143, 0.03593, 0.9139, 0.04204, 0.9116, 0.04204, 0.912, 0.02052, 0.8494, 0.01958, 0.8506, 0.01943, 0.8491, 0.01896, 0.8464, 0.01899, 0.8467, 0.01867, 0.8469, 0.01861, 0.8472, 0.01853, 0.8472, 0.01867, 0.8463, 0.01913, 0.8466, 0.01913, 0.8465, 0.01915, 0.8466, 0.01842, 0.8484, 0.01677, 0.8484, 0.01793, 0.8473, 0.01793, 0.8473, 0.01812, 0.846, 0.01867, 0.8463, 0.01853, 0.8472, 0.01913, 0.8466, 0.01899, 0.8467, 0.01896, 0.8464, 0.01913, 0.8465, 0.01915, 0.8465, 0.01916, 0.8466, 0.01915, 0.8466, 0.01913, 0.8465, 0.01943, 0.8491, 0.01814, 0.85, 0.01842, 0.8484, 0.01812, 0.846, 0.01906, 0.8451, 0.01944, 0.8456, 0.01867, 0.8463, 0.01917, 0.8464, 0.01915, 0.8465, 0.01913, 0.8465, 0.01896, 0.8464, 0.01812, 0.846, 0.01747, 0.8444, 0.01906, 0.8451, 0.0195, 0.8457, 0.01923, 0.846, 0.01917, 0.8464, 0.01896, 0.8464, 0.01867, 0.8463, 0.01944, 0.8456, 0.01906, 0.8451, 0.02024, 0.8445, 0.02045, 0.8451, 0.01944, 0.8456, 0.02074, 0.8464, 0.02022, 0.846, 0.02062, 0.8457, 0.0208, 0.8463, 0.02062, 0.8457, 0.02022, 0.846, 0.01986, 0.8456, 0.0195, 0.8457, 0.01944, 0.8456, 0.02045, 0.8451, 0.0208, 0.8463, 0.02082, 0.8464, 0.02074, 0.8464, 0.02121, 0.9846, 0.02115, 0.9847, 0.01995, 0.9832, 0.02001, 0.9831, 0.02162, 0.8451, 0.02119, 0.8452, 0.0211, 0.8457, 0.02062, 0.8457, 0.02045, 0.8451, 0.02163, 0.845, 0.0208, 0.8463, 0.02088, 0.8463, 0.02083, 0.8464, 0.02082, 0.8464, 0.02024, 0.8445, 0.02158, 0.8443, 0.02163, 0.845, 0.02045, 0.8451, 0.0211, 0.8457, 0.02088, 0.8463, 0.0208, 0.8463, 0.02062, 0.8457, 0.02163, 0.8494, 0.02107, 0.8508, 0.02052, 0.8494, 0.02067, 0.8484, 0.02108, 0.8483, 0.02121, 0.8488, 0.02156, 0.8488, 0.02158, 0.8489, 0.0206, 0.8489, 0.02077, 0.8478, 0.02078, 0.8478, 0.02083, 0.8478, 0.02075, 0.8478, 0.01793, 0.8473, 0.01651, 0.8464, 0.01812, 0.846, 0.02163, 0.8494, 0.02052, 0.8494, 0.0206, 0.8489, 0.02158, 0.8489, 0.02075, 0.8478, 0.02083, 0.8478, 0.02108, 0.8483, 0.02067, 0.8484, 0.02142, 0.9816, 0.02001, 0.9831, 0.01999, 0.9829, 0.02136, 0.9816, 0.02052, 0.8494, 0.01943, 0.8491, 0.01967, 0.8486, 0.0206, 0.8489, 0.02067, 0.8484, 0.02031, 0.8482, 0.02071, 0.8478, 0.02075, 0.8478, 0.01906, 0.8451, 0.01894, 0.8434, 0.02024, 0.8445, 0.01967, 0.8486, 0.01971, 0.8485, 0.02005, 0.8486, 0.02031, 0.8482, 0.02067, 0.8484, 0.0206, 0.8489, 0.02075, 0.8478, 0.02071, 0.8478, 0.02077, 0.8478, 0.01943, 0.8491, 0.01842, 0.8484, 0.01886, 0.8481, 0.01967, 0.8486, 0.01929, 0.8477, 0.01932, 0.8479, 0.01911, 0.8478, 0.01926, 0.8477, 0.02024, 0.8445, 0.02064, 0.8428, 0.02158, 0.8443, 0.01911, 0.8478, 0.01932, 0.8479, 0.01944, 0.8483, 0.01971, 0.8485, 0.01967, 0.8486, 0.01886, 0.8481, 0.01926, 0.8477, 0.01929, 0.8477, 0.01929, 0.8477, 0.01929, 0.8477, 0.0145, 0.9827, 0.01557, 0.9745, 0.01615, 0.9752, 0.01524, 0.9828, 0.02, 0.9831, 0.01995, 0.9832, 0.01542, 0.9831, 0.01534, 0.9829, 0.01853, 0.8472, 0.01861, 0.8472, 0.01874, 0.8475, 0.0191, 0.8476, 0.01911, 0.8478, 0.01886, 0.8481, 0.01926, 0.8477, 0.01926, 0.8477, 0.01929, 0.8477, 0.01998, 0.9829, 0.01999, 0.983, 0.01525, 0.9828, 0.01551, 0.9826, 0.01842, 0.8484, 0.01793, 0.8473, 0.01853, 0.8472, 0.01886, 0.8481, 0.01911, 0.8478, 0.0191, 0.8476, 0.01926, 0.8477, 0.01926, 0.8477, 0.04749, 0.9156, 0.04739, 0.9159, 0.04207, 0.9144, 0.04206, 0.914, 0.0414, 0.9921, 0.03875, 0.9839, 0.04258, 0.9761, 0.0514, 0.9848, 0.04206, 0.914, 0.04207, 0.9144, 0.03676, 0.9162, 0.03662, 0.9158, 0.03608, 0.9143, 0.04204, 0.912, 0.04206, 0.914, 0.03662, 0.9158, 0.01524, 0.9828, 0.01461, 0.9916, 0.01381, 0.9924, 0.0145, 0.9827, 0.04204, 0.912, 0.04204, 0.9116, 0.04807, 0.914, 0.04795, 0.9143, 0.01524, 0.9828, 0.01541, 0.9831, 0.01505, 0.9912, 0.01461, 0.9916, 0.01524, 0.9828, 0.01615, 0.9752, 0.01646, 0.9755, 0.01551, 0.9826, 0.01915, 0.8466, 0.01916, 0.8466, 0.01949, 0.8468, 0.01867, 0.8469, 0.01899, 0.8467, 0.01913, 0.8466, 0.01959, 0.8474, 0.01949, 0.8468, 0.02026, 0.8466, 0.02039, 0.8475, 0.01971, 0.8485, 0.01944, 0.8483, 0.01959, 0.8474, 0.02039, 0.8475, 0.02006, 0.8484, 0.01929, 0.8477, 0.01929, 0.8477, 0.01959, 0.8474, 0.01944, 0.8483, 0.01932, 0.8479, 0.02039, 0.8475, 0.02103, 0.8481, 0.02102, 0.8481, 0.02096, 0.8482, 0.02047, 0.8484, 0.02006, 0.8484, 0.01916, 0.8466, 0.01915, 0.8465, 0.01917, 0.8464, 0.01923, 0.846, 0.01949, 0.8468, 0.02062, 0.8458, 0.02069, 0.8458, 0.0207, 0.8458, 0.02026, 0.8466, 0.01979, 0.8458, 0.02017, 0.8458, 0.01945, 0.8457, 0.01979, 0.8458, 0.02026, 0.8466, 0.01949, 0.8468, 0.01923, 0.846, 0.01874, 0.8475, 0.01861, 0.8472, 0.01867, 0.8469, 0.01949, 0.8468, 0.01959, 0.8474, 0.01929, 0.8477, 0.01929, 0.8477, 0.01926, 0.8477, 0.0191, 0.8476, 0.01874, 0.8475, 0.01959, 0.8474, 0.02076, 0.8459, 0.02102, 0.8463, 0.02121, 0.8466, 0.02026, 0.8466, 0.0207, 0.8458, 0.02133, 0.8472, 0.02125, 0.8476, 0.02108, 0.8481, 0.02103, 0.8481, 0.02039, 0.8475, 0.02139, 0.8468, 0.02133, 0.8472, 0.02039, 0.8475, 0.02026, 0.8466, 0.02121, 0.8466, 0.02115, 0.9847, 0.02109, 0.9848, 0.01991, 0.9833, 0.01995, 0.9832, 0.01632, 0.9145, 0.01071, 0.9205, 0.01072, 0.913, 0.01511, 0.9131, 0.01541, 0.9831, 0.01562, 0.9833, 0.01561, 0.9906, 0.01505, 0.9912, 0.01995, 0.9832, 0.01991, 0.9833, 0.01562, 0.9833, 0.01542, 0.9831, 0.01646, 0.9755, 0.01675, 0.9759, 0.01573, 0.9825, 0.01551, 0.9826, 0.01551, 0.9826, 0.01573, 0.9825, 0.01996, 0.9828, 0.01998, 0.9829, 0.01187, 0.9054, 0.01651, 0.9112, 0.01516, 0.9125, 0.01084, 0.9122, 0.01999, 0.9829, 0.01996, 0.9828, 0.02128, 0.9815, 0.02136, 0.9816, 0.0217, 0.8319, 0.02119, 0.8317, 0.02132, 0.8315, 0.02172, 0.8316, 0.02166, 0.8313, 0.02143, 0.8312, 0.02152, 0.8309, 0.01944, 0.8314, 0.01965, 0.8316, 0.01943, 0.8317, 0.01951, 0.8321, 0.01986, 0.8318, 0.02009, 0.832, 0.01966, 0.8324, 0.02161, 0.8322, 0.02104, 0.832, 0.02119, 0.8317, 0.0217, 0.8319, 0.02172, 0.8316, 0.02132, 0.8315, 0.02143, 0.8312, 0.02166, 0.8313, 0.01943, 0.8317, 0.01965, 0.8316, 0.01986, 0.8318, 0.01951, 0.8321, 0.01966, 0.8324, 0.02009, 0.832, 0.02036, 0.8322, 0.01988, 0.8327, 0.01944, 0.8314, 0.01975, 0.8314, 0.01965, 0.8316, 0.01986, 0.8318, 0.02001, 0.8315, 0.02028, 0.8315, 0.02009, 0.832, 0.02104, 0.832, 0.02059, 0.8316, 0.02084, 0.8314, 0.02119, 0.8317, 0.02132, 0.8315, 0.02106, 0.8313, 0.02127, 0.8311, 0.02143, 0.8312, 0.01965, 0.8316, 0.01975, 0.8314, 0.02001, 0.8315, 0.01986, 0.8318, 0.02009, 0.832, 0.02028, 0.8315, 0.02059, 0.8316, 0.02036, 0.8322, 0.02119, 0.8317, 0.02084, 0.8314, 0.02106, 0.8313, 0.02132, 0.8315, 0.02143, 0.8312, 0.02127, 0.8311, 0.02152, 0.8309, 0.02106, 0.8313, 0.02095, 0.8309, 0.02121, 0.8309, 0.02127, 0.8311, 0.01975, 0.8314, 0.01973, 0.8312, 0.01998, 0.8311, 0.02001, 0.8315, 0.02028, 0.8315, 0.02023, 0.8311, 0.02047, 0.831, 0.02059, 0.8316, 0.02084, 0.8314, 0.02071, 0.831, 0.02095, 0.8309, 0.02106, 0.8313, 0.02127, 0.8311, 0.02121, 0.8309, 0.02152, 0.8309, 0.01944, 0.8314, 0.01973, 0.8312, 0.01975, 0.8314, 0.02001, 0.8315, 0.01998, 0.8311, 0.02023, 0.8311, 0.02028, 0.8315, 0.02059, 0.8316, 0.02047, 0.831, 0.02071, 0.831, 0.02084, 0.8314, 0.01973, 0.8312, 0.01957, 0.8311, 0.01978, 0.8308, 0.01998, 0.8311, 0.02023, 0.8311, 0.02005, 0.8306, 0.02036, 0.8305, 0.02047, 0.831, 0.02071, 0.831, 0.02069, 0.8305, 0.021, 0.8305, 0.02095, 0.8309, 0.02121, 0.8309, 0.02129, 0.8307, 0.02152, 0.8309, 0.01944, 0.8314, 0.01957, 0.8311, 0.01973, 0.8312, 0.01998, 0.8311, 0.01978, 0.8308, 0.02005, 0.8306, 0.02023, 0.8311, 0.02047, 0.831, 0.02036, 0.8305, 0.02069, 0.8305, 0.02071, 0.831, 0.02095, 0.8309, 0.021, 0.8305, 0.02129, 0.8307, 0.02121, 0.8309, 0.02166, 0.8313, 0.02251, 0.8313, 0.02172, 0.8316, 0.02582, 0.8378, 0.02577, 0.8377, 0.02579, 0.8377, 0.02585, 0.8377, 0.02588, 0.8377, 0.02581, 0.8377, 0.02583, 0.8376, 0.02589, 0.8376, 0.0259, 0.8376, 0.02585, 0.8376, 0.02587, 0.8375, 0.02591, 0.8376, 0.02577, 0.8378, 0.02574, 0.8378, 0.02577, 0.8377, 0.02582, 0.8378, 0.02585, 0.8377, 0.02579, 0.8377, 0.02581, 0.8377, 0.02588, 0.8377, 0.02589, 0.8376, 0.02583, 0.8376, 0.02585, 0.8376, 0.0259, 0.8376, 0.02591, 0.8376, 0.02587, 0.8375, 0.02591, 0.8375, 0.02571, 0.8378, 0.02574, 0.8378, 0.02577, 0.8378, 0.02574, 0.8378, 0.02571, 0.8378, 0.02571, 0.8377, 0.02577, 0.8377, 0.02579, 0.8377, 0.02572, 0.8377, 0.02574, 0.8376, 0.02581, 0.8377, 0.02583, 0.8376, 0.02576, 0.8376, 0.0258, 0.8375, 0.02585, 0.8376, 0.02587, 0.8375, 0.02584, 0.8375, 0.02591, 0.8375, 0.02571, 0.8378, 0.02571, 0.8378, 0.02574, 0.8378, 0.02577, 0.8377, 0.02571, 0.8377, 0.02572, 0.8377, 0.02579, 0.8377, 0.02581, 0.8377, 0.02574, 0.8376, 0.02576, 0.8376, 0.02583, 0.8376, 0.02585, 0.8376, 0.0258, 0.8375, 0.02584, 0.8375, 0.02587, 0.8375, 0.02576, 0.8376, 0.02568, 0.8375, 0.02576, 0.8375, 0.0258, 0.8375, 0.02584, 0.8375, 0.02583, 0.8375, 0.02591, 0.8375, 0.02571, 0.8378, 0.02566, 0.8378, 0.02571, 0.8378, 0.02571, 0.8377, 0.02563, 0.8377, 0.02562, 0.8376, 0.02572, 0.8377, 0.02574, 0.8376, 0.02563, 0.8376, 0.02568, 0.8375, 0.02576, 0.8376, 0.0258, 0.8375, 0.02576, 0.8375, 0.02583, 0.8375, 0.02584, 0.8375, 0.02571, 0.8378, 0.02566, 0.8378, 0.02563, 0.8377, 0.02571, 0.8377, 0.02572, 0.8377, 0.02562, 0.8376, 0.02563, 0.8376, 0.02574, 0.8376, 0.02571, 0.8378, 0.02563, 0.8378, 0.02566, 0.8378, 0.02563, 0.8377, 0.02551, 0.8378, 0.0253, 0.8377, 0.02562, 0.8376, 0.02563, 0.8376, 0.0243, 0.8367, 0.02558, 0.8371, 0.02568, 0.8375, 0.02576, 0.8375, 0.02579, 0.8373, 0.02588, 0.8374, 0.02583, 0.8375, 0.02566, 0.8378, 0.02563, 0.8378, 0.02551, 0.8378, 0.02563, 0.8377, 0.02562, 0.8376, 0.0253, 0.8377, 0.0243, 0.8367, 0.02563, 0.8376, 0.02568, 0.8375, 0.02558, 0.8371, 0.02579, 0.8373, 0.02576, 0.8375, 0.02583, 0.8375, 0.02588, 0.8374, 0.02591, 0.8375, 0.02579, 0.8373, 0.02604, 0.8373, 0.02595, 0.8374, 0.02588, 0.8374, 0.02563, 0.8378, 0.02566, 0.8379, 0.0256, 0.838, 0.02551, 0.8378, 0.0253, 0.8377, 0.02538, 0.8383, 0.02473, 0.8393, 0.0243, 0.8367, 0.02558, 0.8371, 0.02622, 0.837, 0.02604, 0.8373, 0.02579, 0.8373, 0.02588, 0.8374, 0.02595, 0.8374, 0.02591, 0.8375, 0.02571, 0.8378, 0.02566, 0.8379, 0.02563, 0.8378, 0.02551, 0.8378, 0.0256, 0.838, 0.02538, 0.8383, 0.0253, 0.8377, 0.0243, 0.8367, 0.02687, 0.836, 0.02622, 0.837, 0.02558, 0.8371, 0.02566, 0.8379, 0.02574, 0.8379, 0.02581, 0.838, 0.0256, 0.838, 0.02538, 0.8383, 0.02603, 0.8382, 0.02741, 0.8386, 0.02473, 0.8393, 0.02622, 0.837, 0.02631, 0.8376, 0.02609, 0.8375, 0.02604, 0.8373, 0.02595, 0.8374, 0.02598, 0.8375, 0.02591, 0.8375, 0.02571, 0.8378, 0.02574, 0.8379, 0.02566, 0.8379, 0.0256, 0.838, 0.02581, 0.838, 0.02603, 0.8382, 0.02538, 0.8383, 0.02687, 0.836, 0.02741, 0.8386, 0.02631, 0.8376, 0.02622, 0.837, 0.02604, 0.8373, 0.02609, 0.8375, 0.02598, 0.8375, 0.02595, 0.8374, 0.02598, 0.8375, 0.02595, 0.8375, 0.02591, 0.8375, 0.02571, 0.8378, 0.02578, 0.8378, 0.02574, 0.8379, 0.02581, 0.838, 0.02586, 0.8378, 0.02593, 0.8378, 0.02603, 0.8382, 0.02741, 0.8386, 0.02598, 0.8378, 0.026, 0.8377, 0.02631, 0.8376, 0.02609, 0.8375, 0.02598, 0.8376, 0.02595, 0.8375, 0.02598, 0.8375, 0.02574, 0.8379, 0.02578, 0.8378, 0.02586, 0.8378, 0.02581, 0.838, 0.02603, 0.8382, 0.02593, 0.8378, 0.02598, 0.8378, 0.02741, 0.8386, 0.02631, 0.8376, 0.026, 0.8377, 0.02598, 0.8376, 0.02609, 0.8375, 0.02586, 0.8378, 0.02582, 0.8378, 0.02585, 0.8377, 0.02593, 0.8378, 0.02598, 0.8378, 0.02588, 0.8377, 0.02589, 0.8376, 0.026, 0.8377, 0.02598, 0.8376, 0.0259, 0.8376, 0.02591, 0.8376, 0.02595, 0.8375, 0.02578, 0.8378, 0.02577, 0.8378, 0.02582, 0.8378, 0.02586, 0.8378, 0.02593, 0.8378, 0.02585, 0.8377, 0.02588, 0.8377, 0.02598, 0.8378, 0.026, 0.8377, 0.02589, 0.8376, 0.0259, 0.8376, 0.02598, 0.8376, 0.02595, 0.8375, 0.02591, 0.8376, 0.02591, 0.8375, 0.02571, 0.8378, 0.02577, 0.8378, 0.02578, 0.8378, 0.01787, 0.8345, 0.01781, 0.8349, 0.01756, 0.8349, 0.01754, 0.8344, 0.01721, 0.8344, 0.01732, 0.835, 0.01708, 0.835, 0.0169, 0.8345, 0.01662, 0.8347, 0.01684, 0.8351, 0.01658, 0.8352, 0.01641, 0.835, 0.01815, 0.8347, 0.01807, 0.8349, 0.01781, 0.8349, 0.01787, 0.8345, 0.01754, 0.8344, 0.01756, 0.8349, 0.01732, 0.835, 0.01721, 0.8344, 0.0169, 0.8345, 0.01708, 0.835, 0.01684, 0.8351, 0.01662, 0.8347, 0.01641, 0.835, 0.01658, 0.8352, 0.0163, 0.8354, 0.01838, 0.8349, 0.01807, 0.8349, 0.01815, 0.8347, 0.01807, 0.8349, 0.01813, 0.8351, 0.01791, 0.8352, 0.01781, 0.8349, 0.01756, 0.8349, 0.01769, 0.8353, 0.01744, 0.8355, 0.01732, 0.835, 0.01708, 0.835, 0.01714, 0.8355, 0.01687, 0.8354, 0.01684, 0.8351, 0.01658, 0.8352, 0.01661, 0.8354, 0.0163, 0.8354, 0.01838, 0.8349, 0.01813, 0.8351, 0.01807, 0.8349, 0.01781, 0.8349, 0.01791, 0.8352, 0.01769, 0.8353, 0.01756, 0.8349, 0.01732, 0.835, 0.01744, 0.8355, 0.01714, 0.8355, 0.01708, 0.835, 0.01684, 0.8351, 0.01687, 0.8354, 0.01661, 0.8354, 0.01658, 0.8352, 0.01714, 0.8355, 0.01696, 0.8359, 0.01673, 0.8358, 0.01687, 0.8354, 0.01661, 0.8354, 0.01652, 0.8356, 0.0163, 0.8354, 0.01838, 0.8349, 0.01828, 0.8352, 0.01813, 0.8351, 0.01791, 0.8352, 0.01816, 0.8355, 0.01803, 0.8357, 0.01769, 0.8353, 0.01744, 0.8355, 0.01723, 0.8361, 0.01696, 0.8359, 0.01714, 0.8355, 0.01687, 0.8354, 0.01673, 0.8358, 0.01652, 0.8356, 0.01661, 0.8354, 0.01813, 0.8351, 0.01828, 0.8352, 0.01816, 0.8355, 0.01791, 0.8352, 0.01769, 0.8353, 0.01803, 0.8357, 0.01787, 0.8359, 0.01744, 0.8355, 0.01838, 0.8349, 0.01852, 0.8352, 0.01828, 0.8352, 0.01816, 0.8355, 0.01856, 0.8356, 0.01852, 0.8359, 0.01803, 0.8357, 0.01723, 0.8361, 0.01678, 0.8366, 0.01655, 0.8363, 0.01696, 0.8359, 0.01673, 0.8358, 0.01638, 0.836, 0.0163, 0.8357, 0.01652, 0.8356, 0.01828, 0.8352, 0.01852, 0.8352, 0.01856, 0.8356, 0.01816, 0.8355, 0.01803, 0.8357, 0.01852, 0.8359, 0.01842, 0.8362, 0.01787, 0.8359, 0.01696, 0.8359, 0.01655, 0.8363, 0.01638, 0.836, 0.01673, 0.8358, 0.01652, 0.8356, 0.0163, 0.8357, 0.0163, 0.8354, 0.02069, 0.8305, 0.02106, 0.8297, 0.021, 0.8305, 0.0217, 0.8319, 0.02241, 0.8323, 0.02161, 0.8322, 0.01943, 0.8317, 0.01854, 0.8315, 0.01944, 0.8314, 0.02005, 0.8306, 0.01993, 0.8297, 0.02036, 0.8305, 0.02129, 0.8307, 0.02202, 0.8302, 0.02152, 0.8309, 0.0169, 0.8345, 0.01675, 0.8337, 0.01721, 0.8344, 0.01966, 0.8324, 0.0188, 0.8326, 0.01951, 0.8321, 0.01957, 0.8311, 0.01899, 0.8304, 0.01978, 0.8308, 0.01988, 0.8327, 0.01908, 0.8331, 0.01966, 0.8324, 0.01944, 0.8314, 0.01867, 0.8309, 0.01957, 0.8311, 0.02036, 0.8305, 0.02051, 0.8296, 0.02069, 0.8305, 0.02152, 0.8309, 0.02236, 0.8307, 0.02166, 0.8313, 0.01852, 0.8359, 0.01919, 0.8363, 0.01842, 0.8362, 0.01951, 0.8321, 0.01862, 0.8321, 0.01943, 0.8317, 0.01978, 0.8308, 0.01939, 0.83, 0.02005, 0.8306, 0.021, 0.8305, 0.02155, 0.8299, 0.02129, 0.8307, 0.01721, 0.8344, 0.01735, 0.8336, 0.01754, 0.8344, 0.01678, 0.8366, 0.01601, 0.837, 0.01655, 0.8363, 0.01638, 0.836, 0.0155, 0.8361, 0.0163, 0.8357, 0.0163, 0.8354, 0.01551, 0.8349, 0.01641, 0.835, 0.02172, 0.8316, 0.02251, 0.8318, 0.0217, 0.8319, 0.01655, 0.8363, 0.01571, 0.8366, 0.01638, 0.836, 0.0163, 0.8357, 0.01542, 0.8355, 0.0163, 0.8354, 0.01641, 0.835, 0.01581, 0.8343, 0.01662, 0.8347, 0.01787, 0.8345, 0.01848, 0.8339, 0.01815, 0.8347, 0.01838, 0.8349, 0.01924, 0.8347, 0.01852, 0.8352, 0.01856, 0.8356, 0.01933, 0.8358, 0.01852, 0.8359, 0.01754, 0.8344, 0.0179, 0.8336, 0.01787, 0.8345, 0.01815, 0.8347, 0.01889, 0.8342, 0.01838, 0.8349, 0.01852, 0.8352, 0.01937, 0.8353, 0.01856, 0.8356, 0.01662, 0.8347, 0.01626, 0.8339, 0.0169, 0.8345, 0.01837, 0.8379, 0.01829, 0.8379, 0.01828, 0.8378, 0.01838, 0.8379, 0.0184, 0.8378, 0.01829, 0.8377, 0.01836, 0.8377, 0.01843, 0.8378, 0.01847, 0.8377, 0.01843, 0.8377, 0.0185, 0.8377, 0.01851, 0.8377, 0.01836, 0.838, 0.01832, 0.838, 0.01829, 0.8379, 0.01837, 0.8379, 0.01838, 0.8379, 0.01828, 0.8378, 0.01829, 0.8377, 0.0184, 0.8378, 0.01843, 0.8378, 0.01836, 0.8377, 0.01843, 0.8377, 0.01847, 0.8377, 0.01851, 0.8377, 0.0185, 0.8377, 0.01858, 0.8377, 0.01837, 0.838, 0.01832, 0.838, 0.01836, 0.838, 0.01832, 0.838, 0.01829, 0.838, 0.01818, 0.838, 0.01829, 0.8379, 0.01828, 0.8378, 0.01796, 0.8379, 0.01695, 0.8369, 0.01829, 0.8377, 0.01836, 0.8377, 0.01824, 0.8373, 0.01847, 0.8375, 0.01843, 0.8377, 0.0185, 0.8377, 0.01854, 0.8376, 0.01858, 0.8377, 0.01837, 0.838, 0.01829, 0.838, 0.01832, 0.838, 0.01829, 0.8379, 0.01818, 0.838, 0.01796, 0.8379, 0.01828, 0.8378, 0.01829, 0.8377, 0.01695, 0.8369, 0.01824, 0.8373, 0.01836, 0.8377, 0.01843, 0.8377, 0.01847, 0.8375, 0.01854, 0.8376, 0.0185, 0.8377, 0.01824, 0.8373, 0.01892, 0.8372, 0.01869, 0.8375, 0.01847, 0.8375, 0.01854, 0.8376, 0.01862, 0.8376, 0.01858, 0.8377, 0.01837, 0.838, 0.01832, 0.8381, 0.01829, 0.838, 0.01818, 0.838, 0.01823, 0.8382, 0.01804, 0.8385, 0.01796, 0.8379, 0.01695, 0.8369, 0.0196, 0.8362, 0.01892, 0.8372, 0.01824, 0.8373, 0.01847, 0.8375, 0.01869, 0.8375, 0.01862, 0.8376, 0.01854, 0.8376, 0.01829, 0.838, 0.01832, 0.8381, 0.01823, 0.8382, 0.01818, 0.838, 0.01796, 0.8379, 0.01804, 0.8385, 0.01737, 0.8395, 0.01695, 0.8369, 0.01837, 0.838, 0.0184, 0.8381, 0.01832, 0.8381, 0.01823, 0.8382, 0.01848, 0.8382, 0.01869, 0.8384, 0.01804, 0.8385, 0.0196, 0.8362, 0.01999, 0.8389, 0.01899, 0.8378, 0.01892, 0.8372, 0.01869, 0.8375, 0.01878, 0.8377, 0.01865, 0.8377, 0.01862, 0.8376, 0.01832, 0.8381, 0.0184, 0.8381, 0.01848, 0.8382, 0.01823, 0.8382, 0.01804, 0.8385, 0.01869, 0.8384, 0.01999, 0.8389, 0.01737, 0.8395, 0.01892, 0.8372, 0.01899, 0.8378, 0.01878, 0.8377, 0.01869, 0.8375, 0.01862, 0.8376, 0.01865, 0.8377, 0.01858, 0.8377, 0.01878, 0.8377, 0.01865, 0.8378, 0.01862, 0.8377, 0.01865, 0.8377, 0.0184, 0.8381, 0.01844, 0.8381, 0.01851, 0.8381, 0.01848, 0.8382, 0.01869, 0.8384, 0.0186, 0.838, 0.01865, 0.838, 0.01999, 0.8389, 0.01899, 0.8378, 0.01867, 0.8379, 0.01865, 0.8378, 0.01878, 0.8377, 0.01865, 0.8377, 0.01862, 0.8377, 0.01858, 0.8377, 0.01837, 0.838, 0.01844, 0.8381, 0.0184, 0.8381, 0.01848, 0.8382, 0.01851, 0.8381, 0.0186, 0.838, 0.01869, 0.8384, 0.01999, 0.8389, 0.01865, 0.838, 0.01867, 0.8379, 0.01899, 0.8378, 0.01844, 0.8381, 0.01843, 0.838, 0.01848, 0.838, 0.01851, 0.8381, 0.0186, 0.838, 0.01851, 0.8379, 0.01854, 0.8379, 0.01865, 0.838, 0.01867, 0.8379, 0.01856, 0.8379, 0.01857, 0.8378, 0.01865, 0.8378, 0.01862, 0.8377, 0.01858, 0.8377, 0.01858, 0.8377, 0.01837, 0.838, 0.01843, 0.838, 0.01844, 0.8381, 0.01851, 0.8381, 0.01848, 0.838, 0.01851, 0.8379, 0.0186, 0.838, 0.01865, 0.838, 0.01854, 0.8379, 0.01856, 0.8379, 0.01867, 0.8379, 0.01865, 0.8378, 0.01857, 0.8378, 0.01858, 0.8377, 0.01862, 0.8377, 0.01858, 0.8377, 0.01854, 0.8377, 0.01858, 0.8377, 0.01837, 0.838, 0.0184, 0.838, 0.01843, 0.838, 0.01848, 0.838, 0.01843, 0.8379, 0.01845, 0.8379, 0.01851, 0.8379, 0.01854, 0.8379, 0.01847, 0.8379, 0.01849, 0.8378, 0.01856, 0.8379, 0.01857, 0.8378, 0.01851, 0.8378, 0.01854, 0.8377, 0.01858, 0.8377, 0.01843, 0.838, 0.0184, 0.838, 0.01843, 0.8379, 0.01848, 0.838, 0.01851, 0.8379, 0.01845, 0.8379, 0.01847, 0.8379, 0.01854, 0.8379, 0.01856, 0.8379, 0.01849, 0.8378, 0.01851, 0.8378, 0.01857, 0.8378, 0.01843, 0.8379, 0.01837, 0.8379, 0.01838, 0.8379, 0.01845, 0.8379, 0.01847, 0.8379, 0.0184, 0.8378, 0.01843, 0.8378, 0.01849, 0.8378, 0.01851, 0.8378, 0.01847, 0.8377, 0.01851, 0.8377, 0.01854, 0.8377, 0.0184, 0.838, 0.01836, 0.838, 0.01837, 0.8379, 0.01843, 0.8379, 0.01845, 0.8379, 0.01838, 0.8379, 0.0184, 0.8378, 0.01847, 0.8379, 0.01849, 0.8378, 0.01843, 0.8378, 0.01847, 0.8377, 0.01851, 0.8378, 0.01854, 0.8377, 0.01851, 0.8377, 0.01858, 0.8377, 0.01837, 0.838, 0.01836, 0.838, 0.0184, 0.838, 0.02275, 0.9831, 0.02407, 0.9844, 0.02278, 0.9858, 0.02121, 0.9846, 0.04795, 0.9143, 0.05368, 0.9162, 0.0532, 0.9176, 0.04749, 0.9156, 0.02567, 0.8441, 0.02457, 0.8444, 0.02473, 0.843, 0.02411, 0.8471, 0.02382, 0.8472, 0.02368, 0.8463, 0.02376, 0.8464, 0.02382, 0.8467, 0.02413, 0.8469, 0.02428, 0.847, 0.0243, 0.847, 0.02427, 0.847, 0.02357, 0.8451, 0.02308, 0.8463, 0.02191, 0.8451, 0.02308, 0.8463, 0.02368, 0.8463, 0.02382, 0.8472, 0.02327, 0.8475, 0.02428, 0.847, 0.02427, 0.847, 0.02411, 0.8471, 0.02413, 0.8469, 0.0243, 0.847, 0.02427, 0.847, 0.0243, 0.847, 0.0243, 0.847, 0.02457, 0.8444, 0.02357, 0.8451, 0.02328, 0.8435, 0.02327, 0.8475, 0.02382, 0.8472, 0.02459, 0.8479, 0.02421, 0.8484, 0.02432, 0.8472, 0.02411, 0.8471, 0.02427, 0.847, 0.0243, 0.847, 0.02327, 0.8475, 0.02421, 0.8484, 0.02262, 0.8491, 0.02464, 0.8478, 0.02459, 0.8479, 0.02382, 0.8472, 0.02411, 0.8471, 0.02432, 0.8472, 0.02437, 0.8476, 0.02421, 0.8484, 0.02459, 0.8479, 0.0256, 0.8484, 0.02539, 0.849, 0.02589, 0.8472, 0.02594, 0.8472, 0.02577, 0.8478, 0.02537, 0.8476, 0.02577, 0.8478, 0.0256, 0.8484, 0.02459, 0.8479, 0.02464, 0.8478, 0.02501, 0.848, 0.02537, 0.8476, 0.02594, 0.8472, 0.02589, 0.8472, 0.02597, 0.8471, 0.02121, 0.9846, 0.02278, 0.9858, 0.02264, 0.9858, 0.02115, 0.9847, 0.02676, 0.8484, 0.02677, 0.8485, 0.0256, 0.8484, 0.02577, 0.8478, 0.02625, 0.8478, 0.02634, 0.8484, 0.02594, 0.8472, 0.02597, 0.8471, 0.02598, 0.8471, 0.02602, 0.8472, 0.02539, 0.849, 0.0256, 0.8484, 0.02677, 0.8485, 0.02672, 0.8492, 0.02625, 0.8478, 0.02577, 0.8478, 0.02594, 0.8472, 0.02602, 0.8472, 0.02677, 0.8441, 0.02567, 0.8441, 0.02622, 0.8428, 0.02582, 0.8452, 0.02574, 0.8447, 0.02673, 0.8447, 0.02671, 0.8448, 0.02636, 0.8448, 0.02623, 0.8452, 0.02591, 0.8458, 0.0259, 0.8457, 0.02597, 0.8457, 0.02593, 0.8458, 0.02308, 0.8463, 0.02327, 0.8475, 0.02166, 0.8471, 0.02677, 0.8441, 0.02673, 0.8447, 0.02574, 0.8447, 0.02567, 0.8441, 0.0259, 0.8457, 0.02582, 0.8452, 0.02623, 0.8452, 0.02597, 0.8457, 0.02407, 0.9844, 0.02412, 0.9844, 0.02295, 0.9858, 0.02278, 0.9858, 0.02567, 0.8441, 0.02574, 0.8447, 0.02482, 0.845, 0.02457, 0.8444, 0.02582, 0.8452, 0.0259, 0.8457, 0.02585, 0.8457, 0.02546, 0.8453, 0.02421, 0.8484, 0.02539, 0.849, 0.02408, 0.8502, 0.02482, 0.845, 0.02574, 0.8447, 0.02582, 0.8452, 0.02546, 0.8453, 0.0252, 0.845, 0.02486, 0.8451, 0.0259, 0.8457, 0.02591, 0.8458, 0.02585, 0.8457, 0.02457, 0.8444, 0.02482, 0.845, 0.024, 0.8455, 0.02357, 0.8451, 0.02444, 0.8458, 0.02441, 0.8458, 0.02426, 0.8457, 0.02447, 0.8456, 0.02539, 0.849, 0.02672, 0.8492, 0.02579, 0.8508, 0.02426, 0.8457, 0.024, 0.8455, 0.02482, 0.845, 0.02486, 0.8451, 0.02458, 0.8452, 0.02447, 0.8456, 0.02441, 0.8458, 0.02444, 0.8458, 0.02444, 0.8458, 0.02443, 0.8458, 0.02357, 0.9917, 0.02362, 0.9909, 0.02413, 0.991, 0.02278, 0.9858, 0.02345, 0.9908, 0.02329, 0.9907, 0.02264, 0.9858, 0.02368, 0.8463, 0.024, 0.8455, 0.02426, 0.8457, 0.02424, 0.8459, 0.02388, 0.8461, 0.02376, 0.8464, 0.02441, 0.8458, 0.02443, 0.8458, 0.02441, 0.8458, 0.02295, 0.9858, 0.02383, 0.9907, 0.02362, 0.9909, 0.02289, 0.9858, 0.02357, 0.8451, 0.024, 0.8455, 0.02368, 0.8463, 0.02308, 0.8463, 0.02426, 0.8457, 0.02441, 0.8458, 0.02441, 0.8458, 0.02424, 0.8459, 0.04749, 0.9156, 0.0532, 0.9176, 0.0531, 0.9179, 0.04739, 0.9159, 0.0414, 0.9921, 0.02587, 0.9902, 0.0288, 0.9872, 0.03875, 0.9839, 0.05359, 0.9181, 0.0531, 0.9179, 0.0532, 0.9176, 0.0537, 0.9178, 0.05429, 0.9161, 0.05418, 0.9164, 0.05368, 0.9162, 0.05379, 0.9159, 0.02362, 0.9909, 0.02357, 0.9917, 0.01381, 0.9924, 0.01461, 0.9916, 0.05368, 0.9162, 0.04795, 0.9143, 0.04807, 0.914, 0.05379, 0.9159, 0.02362, 0.9909, 0.01461, 0.9916, 0.01505, 0.9912, 0.02329, 0.9907, 0.02362, 0.9909, 0.02383, 0.9907, 0.02821, 0.987, 0.02842, 0.9871, 0.0255, 0.9897, 0.02413, 0.991, 0.0243, 0.847, 0.02428, 0.847, 0.02413, 0.8469, 0.02382, 0.8467, 0.02464, 0.8468, 0.0243, 0.847, 0.02474, 0.8461, 0.02554, 0.846, 0.02541, 0.8469, 0.02464, 0.8468, 0.02485, 0.845, 0.02521, 0.8451, 0.02554, 0.846, 0.02474, 0.8461, 0.02458, 0.8452, 0.02444, 0.8458, 0.02447, 0.8456, 0.02458, 0.8452, 0.02474, 0.8461, 0.02444, 0.8458, 0.02554, 0.846, 0.02521, 0.8451, 0.02562, 0.8452, 0.0261, 0.8453, 0.02617, 0.8454, 0.02618, 0.8454, 0.0243, 0.847, 0.02464, 0.8468, 0.02437, 0.8476, 0.02432, 0.8472, 0.0243, 0.847, 0.02577, 0.8477, 0.02532, 0.8478, 0.02494, 0.8478, 0.02541, 0.8469, 0.02585, 0.8477, 0.02584, 0.8477, 0.0246, 0.8478, 0.02437, 0.8476, 0.02464, 0.8468, 0.02541, 0.8469, 0.02494, 0.8478, 0.02388, 0.8461, 0.02474, 0.8461, 0.02464, 0.8468, 0.02382, 0.8467, 0.02376, 0.8464, 0.02444, 0.8458, 0.02474, 0.8461, 0.02388, 0.8461, 0.02424, 0.8459, 0.02441, 0.8458, 0.02443, 0.8458, 0.02591, 0.8476, 0.02585, 0.8477, 0.02541, 0.8469, 0.02635, 0.8469, 0.02617, 0.8473, 0.02648, 0.8464, 0.02554, 0.846, 0.02618, 0.8454, 0.02623, 0.8455, 0.0264, 0.846, 0.02653, 0.8467, 0.02635, 0.8469, 0.02541, 0.8469, 0.02554, 0.846, 0.02648, 0.8464, 0.02115, 0.9847, 0.02264, 0.9858, 0.02254, 0.9859, 0.02109, 0.9848, 0.01632, 0.9145, 0.0178, 0.9157, 0.01835, 0.9204, 0.01071, 0.9205, 0.02329, 0.9907, 0.01505, 0.9912, 0.01561, 0.9906, 0.02308, 0.9905, 0.02264, 0.9858, 0.02329, 0.9907, 0.02308, 0.9905, 0.02254, 0.9859, 0.02821, 0.987, 0.02383, 0.9907, 0.0239, 0.9904, 0.028, 0.9869, 0.02383, 0.9907, 0.02295, 0.9858, 0.02308, 0.9858, 0.0239, 0.9904, 0.02339, 0.9168, 0.0192, 0.9203, 0.01835, 0.9156, 0.01951, 0.9143, 0.02295, 0.9858, 0.02412, 0.9844, 0.02421, 0.9845, 0.02308, 0.9858, 0.01577, 0.8334, 0.0156, 0.8331, 0.01591, 0.8328, 0.01614, 0.833, 0.0155, 0.8328, 0.01548, 0.8324, 0.0157, 0.8327, 0.01753, 0.8319, 0.0177, 0.8322, 0.01746, 0.8322, 0.01779, 0.8325, 0.0178, 0.8328, 0.01724, 0.8327, 0.01737, 0.8324, 0.01599, 0.8336, 0.01577, 0.8334, 0.01614, 0.833, 0.01639, 0.8331, 0.0156, 0.8331, 0.0155, 0.8328, 0.0157, 0.8327, 0.01591, 0.8328, 0.0177, 0.8322, 0.01779, 0.8325, 0.01737, 0.8324, 0.01746, 0.8322, 0.0178, 0.8328, 0.01773, 0.8332, 0.01708, 0.833, 0.01724, 0.8327, 0.01753, 0.8319, 0.01746, 0.8322, 0.01728, 0.8321, 0.01737, 0.8324, 0.01724, 0.8327, 0.01685, 0.8324, 0.01707, 0.8322, 0.01639, 0.8331, 0.01614, 0.833, 0.01629, 0.8325, 0.01659, 0.8325, 0.01591, 0.8328, 0.0157, 0.8327, 0.01578, 0.8325, 0.01604, 0.8325, 0.01746, 0.8322, 0.01737, 0.8324, 0.01707, 0.8322, 0.01728, 0.8321, 0.01724, 0.8327, 0.01708, 0.833, 0.01659, 0.8325, 0.01685, 0.8324, 0.01614, 0.833, 0.01591, 0.8328, 0.01604, 0.8325, 0.01629, 0.8325, 0.0157, 0.8327, 0.01548, 0.8324, 0.01578, 0.8325, 0.01604, 0.8325, 0.01578, 0.8325, 0.01574, 0.8323, 0.01598, 0.8322, 0.01728, 0.8321, 0.01707, 0.8322, 0.01693, 0.8319, 0.0172, 0.8319, 0.01685, 0.8324, 0.01659, 0.8325, 0.01645, 0.832, 0.01668, 0.832, 0.01629, 0.8325, 0.01604, 0.8325, 0.01598, 0.8322, 0.01621, 0.8321, 0.01578, 0.8325, 0.01548, 0.8324, 0.01574, 0.8323, 0.01753, 0.8319, 0.01728, 0.8321, 0.0172, 0.8319, 0.01707, 0.8322, 0.01685, 0.8324, 0.01668, 0.832, 0.01693, 0.8319, 0.01659, 0.8325, 0.01629, 0.8325, 0.01621, 0.8321, 0.01645, 0.832, 0.0172, 0.8319, 0.01693, 0.8319, 0.01695, 0.8315, 0.01726, 0.8316, 0.01668, 0.832, 0.01645, 0.832, 0.01628, 0.8315, 0.01661, 0.8314, 0.01621, 0.8321, 0.01598, 0.8322, 0.01575, 0.8318, 0.01599, 0.8316, 0.01574, 0.8323, 0.01548, 0.8324, 0.01557, 0.8321, 0.01753, 0.8319, 0.0172, 0.8319, 0.01726, 0.8316, 0.01693, 0.8319, 0.01668, 0.832, 0.01661, 0.8314, 0.01695, 0.8315, 0.01645, 0.832, 0.01621, 0.8321, 0.01599, 0.8316, 0.01628, 0.8315, 0.01598, 0.8322, 0.01574, 0.8323, 0.01557, 0.8321, 0.01575, 0.8318, 0.0155, 0.8328, 0.0156, 0.8331, 0.01477, 0.8332, 0.02865, 0.8371, 0.02861, 0.8371, 0.02864, 0.837, 0.02868, 0.837, 0.02857, 0.837, 0.02853, 0.837, 0.02858, 0.8369, 0.02861, 0.837, 0.0285, 0.837, 0.02847, 0.8369, 0.0285, 0.8369, 0.02854, 0.8369, 0.02871, 0.8371, 0.02865, 0.8371, 0.02868, 0.837, 0.02872, 0.837, 0.02861, 0.8371, 0.02857, 0.837, 0.02861, 0.837, 0.02864, 0.837, 0.02853, 0.837, 0.0285, 0.837, 0.02854, 0.8369, 0.02858, 0.8369, 0.02847, 0.8369, 0.02844, 0.8369, 0.0285, 0.8369, 0.02877, 0.8371, 0.02871, 0.8371, 0.02872, 0.837, 0.02872, 0.837, 0.02868, 0.837, 0.02872, 0.837, 0.02875, 0.837, 0.02864, 0.837, 0.02861, 0.837, 0.02865, 0.8369, 0.02869, 0.8369, 0.02858, 0.8369, 0.02854, 0.8369, 0.02856, 0.8369, 0.02861, 0.8369, 0.0285, 0.8369, 0.02844, 0.8369, 0.02851, 0.8369, 0.02877, 0.8371, 0.02872, 0.837, 0.02875, 0.837, 0.02868, 0.837, 0.02864, 0.837, 0.02869, 0.8369, 0.02872, 0.837, 0.02861, 0.837, 0.02858, 0.8369, 0.02861, 0.8369, 0.02865, 0.8369, 0.02854, 0.8369, 0.0285, 0.8369, 0.02851, 0.8369, 0.02856, 0.8369, 0.02861, 0.8369, 0.02856, 0.8369, 0.02856, 0.8368, 0.02864, 0.8368, 0.02851, 0.8369, 0.02844, 0.8369, 0.0285, 0.8368, 0.02877, 0.8371, 0.02875, 0.837, 0.02879, 0.837, 0.02872, 0.837, 0.02869, 0.8369, 0.02877, 0.8369, 0.02879, 0.8369, 0.02865, 0.8369, 0.02861, 0.8369, 0.02864, 0.8368, 0.02872, 0.8368, 0.02856, 0.8369, 0.02851, 0.8369, 0.0285, 0.8368, 0.02856, 0.8368, 0.02875, 0.837, 0.02872, 0.837, 0.02879, 0.8369, 0.02879, 0.837, 0.02869, 0.8369, 0.02865, 0.8369, 0.02872, 0.8368, 0.02877, 0.8369, 0.02877, 0.8371, 0.02879, 0.837, 0.02884, 0.837, 0.02879, 0.8369, 0.02877, 0.8369, 0.02908, 0.8368, 0.02894, 0.837, 0.02872, 0.8368, 0.02864, 0.8368, 0.02856, 0.8364, 0.02951, 0.8354, 0.02856, 0.8368, 0.0285, 0.8368, 0.02843, 0.8368, 0.02845, 0.8366, 0.02879, 0.837, 0.02879, 0.8369, 0.02894, 0.837, 0.02884, 0.837, 0.02877, 0.8369, 0.02872, 0.8368, 0.02951, 0.8354, 0.02908, 0.8368, 0.02864, 0.8368, 0.02856, 0.8368, 0.02845, 0.8366, 0.02856, 0.8364, 0.0285, 0.8368, 0.02844, 0.8369, 0.02843, 0.8368, 0.02845, 0.8366, 0.02843, 0.8368, 0.02837, 0.8368, 0.02824, 0.8368, 0.02884, 0.837, 0.02894, 0.837, 0.02897, 0.8372, 0.02885, 0.8371, 0.02908, 0.8368, 0.02951, 0.8354, 0.03033, 0.8379, 0.02928, 0.8373, 0.02856, 0.8364, 0.02845, 0.8366, 0.02824, 0.8368, 0.02795, 0.8366, 0.02843, 0.8368, 0.02844, 0.8369, 0.02837, 0.8368, 0.02877, 0.8371, 0.02884, 0.837, 0.02885, 0.8371, 0.02894, 0.837, 0.02908, 0.8368, 0.02928, 0.8373, 0.02897, 0.8372, 0.02951, 0.8354, 0.02856, 0.8364, 0.02795, 0.8366, 0.02689, 0.836, 0.02885, 0.8371, 0.02897, 0.8372, 0.02876, 0.8373, 0.02878, 0.8372, 0.02928, 0.8373, 0.03033, 0.8379, 0.02765, 0.8386, 0.02867, 0.8376, 0.02795, 0.8366, 0.02824, 0.8368, 0.02829, 0.837, 0.02814, 0.8372, 0.02837, 0.8368, 0.02844, 0.8369, 0.02837, 0.8369, 0.02877, 0.8371, 0.02885, 0.8371, 0.02878, 0.8372, 0.02897, 0.8372, 0.02928, 0.8373, 0.02867, 0.8376, 0.02876, 0.8373, 0.02689, 0.836, 0.02795, 0.8366, 0.02814, 0.8372, 0.02765, 0.8386, 0.02824, 0.8368, 0.02837, 0.8368, 0.02837, 0.8369, 0.02829, 0.837, 0.02837, 0.8369, 0.02844, 0.8369, 0.02843, 0.8369, 0.02877, 0.8371, 0.02878, 0.8372, 0.02872, 0.8371, 0.02876, 0.8373, 0.02867, 0.8376, 0.02857, 0.8372, 0.02865, 0.8372, 0.02765, 0.8386, 0.02814, 0.8372, 0.02845, 0.8371, 0.0285, 0.8371, 0.02829, 0.837, 0.02837, 0.8369, 0.02843, 0.8369, 0.02843, 0.837, 0.02878, 0.8372, 0.02876, 0.8373, 0.02865, 0.8372, 0.02872, 0.8371, 0.02867, 0.8376, 0.02765, 0.8386, 0.0285, 0.8371, 0.02857, 0.8372, 0.02814, 0.8372, 0.02829, 0.837, 0.02843, 0.837, 0.02845, 0.8371, 0.02865, 0.8372, 0.02857, 0.8372, 0.02861, 0.8371, 0.02865, 0.8371, 0.0285, 0.8371, 0.02845, 0.8371, 0.02853, 0.837, 0.02857, 0.837, 0.02843, 0.837, 0.02843, 0.8369, 0.02847, 0.8369, 0.0285, 0.837, 0.02872, 0.8371, 0.02865, 0.8372, 0.02865, 0.8371, 0.02871, 0.8371, 0.02857, 0.8372, 0.0285, 0.8371, 0.02857, 0.837, 0.02861, 0.8371, 0.02845, 0.8371, 0.02843, 0.837, 0.0285, 0.837, 0.02853, 0.837, 0.02843, 0.8369, 0.02844, 0.8369, 0.02847, 0.8369, 0.02877, 0.8371, 0.02872, 0.8371, 0.02871, 0.8371, 0.01599, 0.8316, 0.01575, 0.8318, 0.01532, 0.8311, 0.01577, 0.8334, 0.01599, 0.8336, 0.01531, 0.834, 0.0177, 0.8322, 0.01753, 0.8319, 0.01839, 0.8316, 0.01661, 0.8314, 0.01628, 0.8315, 0.01632, 0.8306, 0.01557, 0.8321, 0.01548, 0.8324, 0.01472, 0.832, 0.0178, 0.8328, 0.01779, 0.8325, 0.01866, 0.8326, 0.01726, 0.8316, 0.01695, 0.8315, 0.01746, 0.8308, 0.01773, 0.8332, 0.0178, 0.8328, 0.01864, 0.8332, 0.01753, 0.8319, 0.01726, 0.8316, 0.01798, 0.8311, 0.01628, 0.8315, 0.01599, 0.8316, 0.01577, 0.8308, 0.01548, 0.8324, 0.0155, 0.8328, 0.01464, 0.8326, 0.01779, 0.8325, 0.0177, 0.8322, 0.01859, 0.8321, 0.01695, 0.8315, 0.01661, 0.8314, 0.01693, 0.8306, 0.01575, 0.8318, 0.01557, 0.8321, 0.01497, 0.8315, 0.0156, 0.8331, 0.01577, 0.8334, 0.01499, 0.8336, 0.02836, 0.9167, 0.02896, 0.9164, 0.0291, 0.9168, 0.0285, 0.917, 0.0285, 0.917, 0.0291, 0.9168, 0.02972, 0.9185, 0.02912, 0.9187, 0.02812, 0.9172, 0.0285, 0.917, 0.02912, 0.9187, 0.02874, 0.9188, 0.02972, 0.9185, 0.02986, 0.9188, 0.02926, 0.9191, 0.02912, 0.9187, 0.05418, 0.9164, 0.0537, 0.9178, 0.0532, 0.9176, 0.05368, 0.9162, 0.05449, 0.9165, 0.05401, 0.9179, 0.0537, 0.9178, 0.05418, 0.9164, 0.02587, 0.9902, 0.0255, 0.9897, 0.02842, 0.9871, 0.0288, 0.9872])
me_cube.materials.append(mat_carry_vault_material)
me_cube.use_mirror_vertex_groups = False
me_cube.update()

# ---- objects
ob_mesh = bpy.data.objects.new('Mesh', me_cube)

# ---- transforms, parenting, visibility, modifiers, constraints
ob_mesh.location = (0.0, 0.0, 0.0)
ob_mesh.scale = (0.5, 0.5, 0.5)
ob_mesh.lock_rotations_4d = False
ob_mesh.empty_display_type = 'ARROWS'
ob_mesh.lineart.crease_threshold = 0.0

# ---- collection membership
col_collection.objects.link(ob_mesh)

# ---- scene / render settings (as saved in the file)
scene.frame_start = 1; scene.frame_end = 250; scene.frame_set(1)
scene.render.engine = 'BLENDER_EEVEE_NEXT'
scene.cycles.sampling_pattern = 'TABULATED_SOBOL'
scene.cycles.use_light_tree = False
scene.view_settings.view_transform = 'Filmic'
bpy.context.view_layer.update()

# ---- added for rendering (the .blend has no active camera and no usable light): camera, sun
cam_auto = bpy.data.cameras.new('AutoCamera')
cam_auto.lens = 50.0
cam_auto.sensor_width = 36.0
cam_auto.clip_end = 1000.0
ob_auto_camera = bpy.data.objects.new('AutoCamera', cam_auto)
scene.collection.objects.link(ob_auto_camera)
ob_auto_camera.location = (1.644, -1.96151, 0.859623)
ob_auto_camera.rotation_euler = (1.09748, -7.21219e-08, 0.694738)
scene.camera = ob_auto_camera
light_auto_sun = bpy.data.lights.new('AutoSun', 'SUN')
light_auto_sun.energy = 3.0
light_auto_sun.angle = 0.0523599
ob_auto_sun = bpy.data.objects.new('AutoSun', light_auto_sun)
scene.collection.objects.link(ob_auto_sun)
ob_auto_sun.rotation_euler = (0.872665, 0.174533, 0.523599)
bpy.context.view_layer.update()
